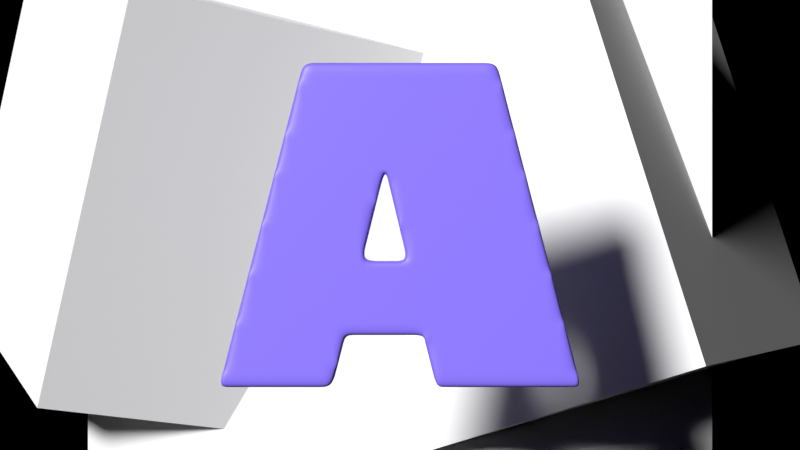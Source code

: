 # Source: softa.blend  (saved by Blender 4.3.34; exported with 4.5.12 LTS)
import bpy
from mathutils import Matrix  # noqa: F401  (used for matrix-valued properties, if any)

bpy.ops.wm.read_factory_settings(use_empty=True)
scene = bpy.context.scene
scene.name = 'Scene'

# ---- collections
col_collection = bpy.data.collections.new('Collection'); scene.collection.children.link(col_collection)

# ---- materials (node trees are filled in below, after node groups)
mat_material_001 = bpy.data.materials.new('Material.001')
mat_mirror = bpy.data.materials.new('Mirror')

# ---- material node trees
mat_material_001.use_nodes = True; mat_material_001.node_tree.nodes.clear()
_N = mat_material_001.node_tree.nodes; _L = mat_material_001.node_tree.links
n0 = _N.new('ShaderNodeBsdfPrincipled'); n0.name = 'Principled BSDF'; n0.location = (10, 300)
n0.inputs[0].default_value = (0.2051, 0.1411, 0.8001, 1.0)
n1 = _N.new('ShaderNodeOutputMaterial'); n1.name = 'Material Output'; n1.location = (300, 300)
_L.new(n0.outputs[0], n1.inputs[0])
n1.is_active_output = True
mat_mirror.use_nodes = True; mat_mirror.node_tree.nodes.clear()
_N = mat_mirror.node_tree.nodes; _L = mat_mirror.node_tree.links
n0 = _N.new('ShaderNodeSeparateXYZ'); n0.name = 'Separate XYZ'; n0.location = (-1025, -281)
n1 = _N.new('ShaderNodeVectorMath'); n1.name = 'Vector Math'; n1.location = (-1217, -307)
n1.operation = 'SCALE'
n1.inputs[3].default_value = 6.283
n2 = _N.new('ShaderNodeTexCoord'); n2.name = 'Texture Coordinate.001'; n2.location = (-1657, -359)
n3 = _N.new('ShaderNodeMapping'); n3.name = 'Mapping.001'; n3.location = (-1437, -374)
n4 = _N.new('ShaderNodeTexNoise'); n4.name = 'Noise Texture.001'; n4.location = (-395, -254)
n4.noise_dimensions = '4D'
n4.inputs[2].default_value = 0.3
n4.inputs[3].default_value = 0.0
n4.inputs[4].default_value = 0.0
n4.inputs[8].default_value = 5.0
n5 = _N.new('ShaderNodeTexVoronoi'); n5.name = 'Voronoi Texture'; n5.location = (-389, -535)
n5.voronoi_dimensions = '4D'
n5.inputs[2].default_value = 1.0
n6 = _N.new('ShaderNodeMix'); n6.name = 'Mix'; n6.location = (-208, -365)
n6.data_type = 'RGBA'
n6.blend_type = 'LIGHTEN'
n6.inputs[0].default_value = 1.0
n7 = _N.new('ShaderNodeMath'); n7.name = 'Math.001'; n7.location = (-790, -400)
n7.operation = 'SINE'
n7.inputs[2].default_value = 0.0
n8 = _N.new('ShaderNodeMath'); n8.name = 'Math'; n8.location = (-791, -110)
n8.operation = 'SINE'
n8.inputs[2].default_value = 0.0
n9 = _N.new('ShaderNodeMath'); n9.name = 'Math.002'; n9.location = (-798, -259)
n9.operation = 'COSINE'
n9.inputs[2].default_value = 0.0
n10 = _N.new('ShaderNodeMath'); n10.name = 'Math.003'; n10.location = (-791, -544)
n10.operation = 'COSINE'
n10.inputs[2].default_value = 0.0
n11 = _N.new('ShaderNodeCombineXYZ'); n11.name = 'Combine XYZ'; n11.location = (-595, -221)
n12 = _N.new('ShaderNodeOutputMaterial'); n12.name = 'Material Output'; n12.location = (489, 214)
n13 = _N.new('ShaderNodeBsdfAnisotropic'); n13.name = 'Glossy BSDF'; n13.location = (300, 207)
n13.distribution = 'GGX'
n13.inputs[1].default_value = 0.0
n14 = _N.new('ShaderNodeBump'); n14.name = 'Bump'; n14.location = (122, 189)
n14.inputs[0].default_value = 0.5
n14.inputs[1].default_value = 1.0
n14.inputs[2].default_value = 1.0
n15 = _N.new('ShaderNodeTexNoise'); n15.name = 'Noise Texture'; n15.location = (-54, 172)
n15.inputs[2].default_value = 1.0
n16 = _N.new('ShaderNodeMapping'); n16.name = 'Mapping'; n16.location = (-234, 177)
n17 = _N.new('ShaderNodeTexCoord'); n17.name = 'Texture Coordinate'; n17.location = (-427, 160)
n18 = _N.new('ShaderNodeBump'); n18.name = 'Bump.001'; n18.location = (-28, -440)
n18.inputs[1].default_value = 9.0
n18.inputs[2].default_value = 1.0
_L.new(n13.outputs[0], n12.inputs[0])
_L.new(n14.outputs[0], n13.inputs[4])
_L.new(n15.outputs[0], n14.inputs[3])
_L.new(n17.outputs[0], n16.inputs[0])
_L.new(n16.outputs[0], n15.inputs[0])
_L.new(n11.outputs[0], n4.inputs[0])
_L.new(n0.outputs[0], n8.inputs[0])
_L.new(n0.outputs[0], n9.inputs[0])
_L.new(n0.outputs[1], n7.inputs[0])
_L.new(n0.outputs[1], n10.inputs[0])
_L.new(n7.outputs[0], n11.inputs[2])
_L.new(n10.outputs[0], n4.inputs[1])
_L.new(n1.outputs[0], n0.inputs[0])
_L.new(n2.outputs[0], n3.inputs[0])
_L.new(n8.outputs[0], n11.inputs[0])
_L.new(n9.outputs[0], n11.inputs[1])
_L.new(n3.outputs[0], n1.inputs[0])
_L.new(n10.outputs[0], n5.inputs[1])
_L.new(n11.outputs[0], n5.inputs[0])
_L.new(n4.outputs[0], n6.inputs[6])
_L.new(n5.outputs[0], n6.inputs[7])
_L.new(n6.outputs[2], n18.inputs[3])
n12.is_active_output = True

# ---- world
world_world = bpy.data.worlds.new('World'); scene.world = world_world
world_world.use_nodes = True; world_world.node_tree.nodes.clear()
_N = world_world.node_tree.nodes; _L = world_world.node_tree.links
n0 = _N.new('ShaderNodeOutputWorld'); n0.name = 'World Output'; n0.location = (300, 300)
n1 = _N.new('ShaderNodeBackground'); n1.name = 'Background'; n1.location = (10, 300)
n1.inputs[0].default_value = (0.0, 0.0, 0.0, 1.0)
_L.new(n1.outputs[0], n0.inputs[0])
n0.is_active_output = True
world_world.color = (0.05088, 0.05088, 0.05088)
world_world.use_sun_shadow = False
world_world.sun_shadow_jitter_overblur = 0.0

# ---- cameras
cam_camera = bpy.data.cameras.new('Camera')
cam_camera.clip_end = 100.0
cam_camera.lens = 79.0
cam_camera.ortho_scale = 7.314
cam_camera.dof.focus_distance = 22.5
cam_camera.dof.aperture_fstop = 1.5

# ---- lights
light_light = bpy.data.lights.new('Light', 'SUN')
light_light.transmission_factor = 0.0
light_light.cutoff_distance = 30.0
light_light.angle = 0.1993
light_light.energy = 1.0
light_light.shadow_buffer_clip_start = 1.001
light_light.shadow_soft_size = 0.1
light_light.shadow_cascade_max_distance = 1000.0
light_light.use_nodes = True; light_light.node_tree.nodes.clear()
_N = light_light.node_tree.nodes; _L = light_light.node_tree.links
n0 = _N.new('ShaderNodeOutputLight'); n0.name = 'Light Output'; n0.location = (300, 300)
n1 = _N.new('ShaderNodeEmission'); n1.name = 'Emission'; n1.location = (10, 300)
n1.inputs[1].default_value = 5.0
_L.new(n1.outputs[0], n0.inputs[0])
n0.is_active_output = True

# ---- meshes
me_plane_002 = bpy.data.meshes.new('Plane.002')
me_plane_002.from_pydata([(-1.0, -1.0, 0.0), (1.0, -1.0, 0.0), (-1.0, 1.0, 0.0), (1.0, 1.0, 0.0)], [], [(0, 1, 3, 2)])
_uv = me_plane_002.uv_layers.new(name='UVMap')
_uv.uv.foreach_set('vector', [0.0, 0.0, 1.0, 0.0, 1.0, 1.0, 0.0, 1.0])
me_plane_002.update()
me_b_ziercurve_002 = bpy.data.meshes.new('BézierCurve.002')
me_b_ziercurve_002.from_pydata([(-1.732, -1.213, -0.1533), (-1.732, -1.213, -0.06379), (-1.618, -1.213, -0.1533), (-1.618, -1.213, -0.06379), (-1.49, -1.213, -0.1533), (-1.49, -1.213, -0.06379), (-1.695, -1.069, -0.1533), (-1.692, -1.057, -0.06379), (-1.681, -1.017, -0.1533), (-1.675, -0.9935, -0.06379), (-1.65, -0.8945, -0.1533), (-1.653, -0.9065, -0.06379), (-1.49, -1.034, -0.1533), (-1.49, -0.9065, -0.1533), (-1.618, -0.7709, -0.1533), (-1.62, -0.7789, -0.06379), (-1.585, -0.6474, -0.1533), (-1.587, -0.6514, -0.06379), (-1.49, -0.7789, -0.1533), (-1.49, -0.6514, -0.1533), (-1.362, -1.213, -0.1533), (-1.362, -1.213, -0.06379), (-1.235, -1.213, -0.1533), (-1.235, -1.213, -0.06379), (-1.107, -1.213, -0.1533), (-1.107, -1.213, -0.06379), (-0.9798, -1.213, -0.1533), (-0.9798, -1.213, -0.06379), (-1.362, -1.034, -0.1533), (-1.362, -0.9065, -0.1533), (-1.235, -1.034, -0.1533), (-1.235, -0.9065, -0.1533), (-1.362, -0.7789, -0.1533), (-1.362, -0.6514, -0.1533), (-1.235, -0.7789, -0.1533), (-1.235, -0.6514, -0.1533), (-1.107, -1.034, -0.1533), (-1.107, -0.9065, -0.1533), (-0.9798, -1.034, -0.1533), (-0.9798, -0.9065, -0.1533), (-1.107, -0.7789, -0.1533), (-1.107, -0.6514, -0.1533), (-0.9798, -0.7789, -0.1533), (-0.9798, -0.6514, -0.1533), (-1.564, -0.5656, -0.1533), (-1.562, -0.5566, -0.06379), (-1.55, -0.511, -0.1533), (-1.545, -0.4928, -0.06379), (-1.517, -0.3848, -0.1533), (-1.52, -0.3962, -0.06379), (-1.485, -0.2612, -0.1533), (-1.487, -0.2686, -0.06379), (-1.453, -0.1377, -0.1533), (-1.454, -0.1411, -0.06379), (-1.433, -0.06215, -0.1533), (-1.432, -0.05593, -0.06379), (-1.362, -0.5238, -0.1533), (-1.362, -0.3962, -0.1533), (-1.235, -0.5238, -0.1533), (-1.235, -0.3962, -0.1533), (-1.362, -0.2686, -0.1533), (-1.362, -0.1411, -0.1533), (-1.235, -0.2686, -0.1533), (-1.235, -0.1411, -0.1533), (-1.107, -0.5238, -0.1533), (-1.107, -0.3962, -0.1533), (-0.9798, -0.5238, -0.1533), (-0.9798, -0.3962, -0.1533), (-1.107, -0.2686, -0.1533), (-1.107, -0.1411, -0.1533), (-0.9798, -0.2686, -0.1533), (-0.9798, -0.1411, -0.1533), (-1.419, -0.005286, -0.1533), (-1.415, 0.007854, -0.06379), (-1.385, 0.1249, -0.1533), (-1.388, 0.1141, -0.06379), (-1.235, -0.01349, -0.1533), (-1.235, 0.1141, -0.1533), (-1.353, 0.2484, -0.1533), (-1.355, 0.2417, -0.06379), (-1.321, 0.372, -0.1533), (-1.321, 0.3692, -0.06379), (-1.235, 0.2417, -0.1533), (-1.235, 0.3692, -0.1533), (-1.107, -0.01349, -0.1533), (-1.107, 0.1141, -0.1533), (-0.9798, -0.01349, -0.1533), (-0.9798, 0.1141, -0.1533), (-1.107, 0.2417, -0.1533), (-1.107, 0.3692, -0.1533), (-0.9798, 0.2417, -0.1533), (-0.9798, 0.3692, -0.1533), (-0.8522, -1.213, -0.1533), (-0.8522, -1.213, -0.06379), (-0.7246, -1.213, -0.1533), (-0.7246, -1.213, -0.06379), (-0.5875, -1.213, -0.1533), (-0.5875, -1.213, -0.06379), (-0.8522, -1.034, -0.1533), (-0.8522, -0.9065, -0.1533), (-0.7246, -1.034, -0.1533), (-0.7246, -0.9065, -0.1533), (-0.8522, -0.7789, -0.1533), (-0.8522, -0.6514, -0.1533), (-0.7246, -0.7789, -0.1533), (-0.7246, -0.6514, -0.1533), (-0.5424, -1.041, -0.1533), (-0.5453, -1.052, -0.06379), (-0.597, -0.9065, -0.1533), (-0.5273, -0.9828, -0.1533), (-0.5287, -0.9879, -0.06379), (-0.5083, -0.9097, -0.1533), (-0.5074, -0.9065, -0.06379), (-0.597, -0.7789, -0.1533), (-0.597, -0.6514, -0.1533), (-0.476, -0.7862, -0.1533), (-0.4742, -0.7789, -0.06379), (-0.4495, -0.6844, -0.1533), (-0.4495, -0.6844, -0.06379), (-0.3419, -0.6844, -0.1533), (-0.3419, -0.6844, -0.06379), (-0.2143, -0.6844, -0.1533), (-0.2143, -0.6844, -0.06379), (-0.08675, -0.6844, -0.1533), (-0.08675, -0.6844, -0.06379), (0.04083, -0.6844, -0.1533), (0.04083, -0.6844, -0.06379), (-0.8522, -0.5238, -0.1533), (-0.8522, -0.3962, -0.1533), (-0.7246, -0.5238, -0.1533), (-0.7246, -0.3962, -0.1533), (-0.8522, -0.2686, -0.1533), (-0.8522, -0.1411, -0.1533), (-0.7246, -0.2686, -0.1533), (-0.7246, -0.1411, -0.1533), (-0.597, -0.5238, -0.1533), (-0.597, -0.3962, -0.1533), (-0.4695, -0.5238, -0.1533), (-0.4695, -0.3962, -0.1533), (-0.597, -0.2686, -0.1533), (-0.597, -0.1411, -0.1533), (-0.4695, -0.2686, -0.1533), (-0.4695, -0.1411, -0.1533), (-0.8522, -0.01349, -0.1533), (-0.8522, 0.1141, -0.1533), (-0.7246, -0.01349, -0.1533), (-0.7246, 0.1141, -0.1533), (-0.8522, 0.2417, -0.1533), (-0.8522, 0.3692, -0.1533), (-0.7246, 0.2417, -0.1533), (-0.7246, 0.3692, -0.1533), (-0.597, -0.01349, -0.1533), (-0.597, 0.1141, -0.1533), (-0.4695, -0.01349, -0.1533), (-0.4695, 0.1141, -0.1533), (-0.597, 0.2417, -0.1533), (-0.597, 0.3692, -0.1533), (-0.4695, 0.2417, -0.1533), (-0.4695, 0.3692, -0.1533), (-0.3419, -0.5238, -0.1533), (-0.3419, -0.3962, -0.1533), (-0.2143, -0.5238, -0.1533), (-0.2143, -0.3962, -0.1533), (-0.3419, -0.2686, -0.1533), (-0.3419, -0.1411, -0.1533), (-0.2143, -0.2686, -0.1533), (-0.2143, -0.1411, -0.1533), (-0.08675, -0.5238, -0.1533), (-0.08675, -0.3962, -0.1533), (0.04083, -0.5238, -0.1533), (0.04083, -0.3962, -0.1533), (-0.08675, -0.2686, -0.1533), (-0.08675, -0.1411, -0.1533), (0.04083, -0.2686, -0.1533), (0.04083, -0.1411, -0.1533), (-0.3419, -0.01349, -0.1533), (-0.2763, 0.09576, -0.1533), (-0.2143, -0.01349, -0.1533), (-0.284, 0.06515, -0.1533), (-0.284, 0.06515, -0.06379), (-0.3419, 0.2417, -0.1533), (-0.3419, 0.3692, -0.1533), (-0.241, 0.2372, -0.1533), (-0.2398, 0.2417, -0.06379), (-0.21, 0.361, -0.1533), (-0.2079, 0.3692, -0.06379), (-0.08675, -0.01349, -0.1533), (-0.08675, 0.06515, -0.1533), (-0.08675, 0.06515, -0.06379), (0.04083, -0.01349, -0.1533), (0.04083, 0.06515, -0.1533), (0.04083, 0.06515, -0.06379), (0.09661, 0.4149, -0.1533), (0.09844, 0.4073, -0.06379), (-1.732, -1.213, 0.06379), (-1.732, -1.213, 0.1533), (-1.618, -1.213, 0.06379), (-1.618, -1.213, 0.1533), (-1.49, -1.213, 0.06379), (-1.49, -1.213, 0.1533), (-1.692, -1.057, 0.06379), (-1.695, -1.069, 0.1533), (-1.675, -0.9935, 0.06379), (-1.681, -1.017, 0.1533), (-1.653, -0.9065, 0.06379), (-1.65, -0.8945, 0.1533), (-1.49, -1.034, 0.1533), (-1.49, -0.9065, 0.1533), (-1.62, -0.7789, 0.06379), (-1.618, -0.7709, 0.1533), (-1.587, -0.6514, 0.06379), (-1.585, -0.6474, 0.1533), (-1.49, -0.7789, 0.1533), (-1.49, -0.6514, 0.1533), (-1.362, -1.213, 0.06379), (-1.362, -1.213, 0.1533), (-1.235, -1.213, 0.06379), (-1.235, -1.213, 0.1533), (-1.107, -1.213, 0.06379), (-1.107, -1.213, 0.1533), (-0.9798, -1.213, 0.06379), (-0.9798, -1.213, 0.1533), (-1.362, -1.034, 0.1533), (-1.362, -0.9065, 0.1533), (-1.235, -1.034, 0.1533), (-1.235, -0.9065, 0.1533), (-1.362, -0.7789, 0.1533), (-1.362, -0.6514, 0.1533), (-1.235, -0.7789, 0.1533), (-1.235, -0.6514, 0.1533), (-1.107, -1.034, 0.1533), (-1.107, -0.9065, 0.1533), (-0.9798, -1.034, 0.1533), (-0.9798, -0.9065, 0.1533), (-1.107, -0.7789, 0.1533), (-1.107, -0.6514, 0.1533), (-0.9798, -0.7789, 0.1533), (-0.9798, -0.6514, 0.1533), (-1.562, -0.5566, 0.06379), (-1.564, -0.5656, 0.1533), (-1.545, -0.4928, 0.06379), (-1.55, -0.511, 0.1533), (-1.52, -0.3962, 0.06379), (-1.517, -0.3848, 0.1533), (-1.487, -0.2686, 0.06379), (-1.485, -0.2612, 0.1533), (-1.454, -0.1411, 0.06379), (-1.453, -0.1377, 0.1533), (-1.432, -0.05593, 0.06379), (-1.433, -0.06215, 0.1533), (-1.362, -0.5238, 0.1533), (-1.362, -0.3962, 0.1533), (-1.235, -0.5238, 0.1533), (-1.235, -0.3962, 0.1533), (-1.362, -0.2686, 0.1533), (-1.362, -0.1411, 0.1533), (-1.235, -0.2686, 0.1533), (-1.235, -0.1411, 0.1533), (-1.107, -0.5238, 0.1533), (-1.107, -0.3962, 0.1533), (-0.9798, -0.5238, 0.1533), (-0.9798, -0.3962, 0.1533), (-1.107, -0.2686, 0.1533), (-1.107, -0.1411, 0.1533), (-0.9798, -0.2686, 0.1533), (-0.9798, -0.1411, 0.1533), (-1.415, 0.007854, 0.06379), (-1.419, -0.005286, 0.1533), (-1.388, 0.1141, 0.06379), (-1.385, 0.1249, 0.1533), (-1.235, -0.01349, 0.1533), (-1.235, 0.1141, 0.1533), (-1.355, 0.2417, 0.06379), (-1.353, 0.2484, 0.1533), (-1.321, 0.3692, 0.06379), (-1.321, 0.372, 0.1533), (-1.235, 0.2417, 0.1533), (-1.235, 0.3692, 0.1533), (-1.107, -0.01349, 0.1533), (-1.107, 0.1141, 0.1533), (-0.9798, -0.01349, 0.1533), (-0.9798, 0.1141, 0.1533), (-1.107, 0.2417, 0.1533), (-1.107, 0.3692, 0.1533), (-0.9798, 0.2417, 0.1533), (-0.9798, 0.3692, 0.1533), (-0.8522, -1.213, 0.06379), (-0.8522, -1.213, 0.1533), (-0.7246, -1.213, 0.06379), (-0.7246, -1.213, 0.1533), (-0.5875, -1.213, 0.06379), (-0.5875, -1.213, 0.1533), (-0.8522, -1.034, 0.1533), (-0.8522, -0.9065, 0.1533), (-0.7246, -1.034, 0.1533), (-0.7246, -0.9065, 0.1533), (-0.8522, -0.7789, 0.1533), (-0.8522, -0.6514, 0.1533), (-0.7246, -0.7789, 0.1533), (-0.7246, -0.6514, 0.1533), (-0.5453, -1.052, 0.06379), (-0.5424, -1.041, 0.1533), (-0.597, -0.9065, 0.1533), (-0.5287, -0.9879, 0.06379), (-0.5273, -0.9828, 0.1533), (-0.5074, -0.9065, 0.06379), (-0.5083, -0.9097, 0.1533), (-0.597, -0.7789, 0.1533), (-0.597, -0.6514, 0.1533), (-0.4742, -0.7789, 0.06379), (-0.476, -0.7862, 0.1533), (-0.4495, -0.6844, 0.06379), (-0.4495, -0.6844, 0.1533), (-0.3419, -0.6844, 0.06379), (-0.3419, -0.6844, 0.1533), (-0.2143, -0.6844, 0.06379), (-0.2143, -0.6844, 0.1533), (-0.08675, -0.6844, 0.06379), (-0.08675, -0.6844, 0.1533), (0.04083, -0.6844, 0.06379), (0.04083, -0.6844, 0.1533), (-0.8522, -0.5238, 0.1533), (-0.8522, -0.3962, 0.1533), (-0.7246, -0.5238, 0.1533), (-0.7246, -0.3962, 0.1533), (-0.8522, -0.2686, 0.1533), (-0.8522, -0.1411, 0.1533), (-0.7246, -0.2686, 0.1533), (-0.7246, -0.1411, 0.1533), (-0.597, -0.5238, 0.1533), (-0.597, -0.3962, 0.1533), (-0.4695, -0.5238, 0.1533), (-0.4695, -0.3962, 0.1533), (-0.597, -0.2686, 0.1533), (-0.597, -0.1411, 0.1533), (-0.4695, -0.2686, 0.1533), (-0.4695, -0.1411, 0.1533), (-0.8522, -0.01349, 0.1533), (-0.8522, 0.1141, 0.1533), (-0.7246, -0.01349, 0.1533), (-0.7246, 0.1141, 0.1533), (-0.8522, 0.2417, 0.1533), (-0.8522, 0.3692, 0.1533), (-0.7246, 0.2417, 0.1533), (-0.7246, 0.3692, 0.1533), (-0.597, -0.01349, 0.1533), (-0.597, 0.1141, 0.1533), (-0.4695, -0.01349, 0.1533), (-0.4695, 0.1141, 0.1533), (-0.597, 0.2417, 0.1533), (-0.597, 0.3692, 0.1533), (-0.4695, 0.2417, 0.1533), (-0.4695, 0.3692, 0.1533), (-0.3419, -0.5238, 0.1533), (-0.3419, -0.3962, 0.1533), (-0.2143, -0.5238, 0.1533), (-0.2143, -0.3962, 0.1533), (-0.3419, -0.2686, 0.1533), (-0.3419, -0.1411, 0.1533), (-0.2143, -0.2686, 0.1533), (-0.2143, -0.1411, 0.1533), (-0.08675, -0.5238, 0.1533), (-0.08675, -0.3962, 0.1533), (0.04083, -0.5238, 0.1533), (0.04083, -0.3962, 0.1533), (-0.08675, -0.2686, 0.1533), (-0.08675, -0.1411, 0.1533), (0.04083, -0.2686, 0.1533), (0.04083, -0.1411, 0.1533), (-0.3419, -0.01349, 0.1533), (-0.2763, 0.09576, 0.1533), (-0.2143, -0.01349, 0.1533), (-0.284, 0.06515, 0.06379), (-0.284, 0.06515, 0.1533), (-0.3419, 0.2417, 0.1533), (-0.3419, 0.3692, 0.1533), (-0.2398, 0.2417, 0.06379), (-0.241, 0.2372, 0.1533), (-0.2079, 0.3692, 0.06379), (-0.21, 0.361, 0.1533), (-0.08675, -0.01349, 0.1533), (-0.08675, 0.06515, 0.06379), (-0.08675, 0.06515, 0.1533), (0.04083, -0.01349, 0.1533), (0.04083, 0.06515, 0.06379), (0.04083, 0.06515, 0.1533), (0.09844, 0.4073, 0.06379), (0.09661, 0.4149, 0.1533), (-1.303, 0.4413, -0.1533), (-1.302, 0.4448, -0.06379), (-1.287, 0.5004, -0.1533), (-1.285, 0.5085, -0.06379), (-1.252, 0.6346, -0.1533), (-1.255, 0.6244, -0.06379), (-1.22, 0.7581, -0.1533), (-1.222, 0.752, -0.06379), (-1.188, 0.8817, -0.1533), (-1.189, 0.8795, -0.06379), (-1.107, 0.4968, -0.1533), (-1.107, 0.6244, -0.1533), (-0.9798, 0.4968, -0.1533), (-0.9798, 0.6244, -0.1533), (-1.107, 0.752, -0.1533), (-1.107, 0.8795, -0.1533), (-0.9798, 0.752, -0.1533), (-0.9798, 0.8795, -0.1533), (-1.172, 0.9448, -0.1533), (-1.172, 0.9455, -0.06379), (-1.156, 1.006, -0.1533), (-1.155, 1.009, -0.06379), (-1.12, 1.144, -0.1533), (-1.123, 1.135, -0.06379), (-0.9798, 1.007, -0.1533), (-0.9798, 1.135, -0.1533), (-1.088, 1.268, -0.1533), (-1.089, 1.262, -0.06379), (-1.062, 1.366, -0.1533), (-1.058, 1.382, -0.06379), (-0.9798, 1.262, -0.1533), (-1.05, 1.415, -0.1533), (-1.042, 1.446, -0.06379), (-1.02, 1.53, -0.1533), (-1.023, 1.517, -0.06379), (-0.9876, 1.654, -0.1533), (-0.99, 1.645, -0.06379), (-0.9555, 1.778, -0.1533), (-0.9568, 1.773, -0.06379), (-0.9317, 1.869, -0.1533), (-0.9281, 1.883, -0.06379), (-0.8522, 0.4968, -0.1533), (-0.8522, 0.6244, -0.1533), (-0.7246, 0.4968, -0.1533), (-0.7246, 0.6244, -0.1533), (-0.8522, 0.752, -0.1533), (-0.8522, 0.8795, -0.1533), (-0.7246, 0.752, -0.1533), (-0.7246, 0.8795, -0.1533), (-0.597, 0.4968, -0.1533), (-0.597, 0.6244, -0.1533), (-0.4695, 0.4968, -0.1533), (-0.4695, 0.6244, -0.1533), (-0.597, 0.752, -0.1533), (-0.597, 0.8795, -0.1533), (-0.4695, 0.752, -0.1533), (-0.4695, 0.8795, -0.1533), (-0.8522, 1.007, -0.1533), (-0.8522, 1.135, -0.1533), (-0.7246, 1.007, -0.1533), (-0.7246, 1.135, -0.1533), (-0.8522, 1.262, -0.1533), (-0.8522, 1.39, -0.1533), (-0.7246, 1.262, -0.1533), (-0.7246, 1.39, -0.1533), (-0.597, 1.007, -0.1533), (-0.597, 1.135, -0.1533), (-0.4695, 1.007, -0.1533), (-0.4695, 1.135, -0.1533), (-0.597, 1.262, -0.1533), (-0.597, 1.39, -0.1533), (-0.4695, 1.262, -0.1533), (-0.4695, 1.39, -0.1533), (-0.3419, 0.4968, -0.1533), (-0.3419, 0.6244, -0.1533), (-0.179, 0.4848, -0.1533), (-0.176, 0.4968, -0.06379), (-0.1488, 0.6056, -0.1533), (-0.1553, 0.5797, -0.06379), (-0.3419, 0.752, -0.1533), (-0.3419, 0.8795, -0.1533), (-0.2143, 0.752, -0.1533), (-0.2143, 0.8795, -0.1533), (-0.1361, 0.6566, -0.1533), (-0.1394, 0.6435, -0.06379), (0.07773, 0.4937, -0.1533), (0.07698, 0.4968, -0.06379), (0.04797, 0.6178, -0.1533), (0.04638, 0.6244, -0.06379), (-0.1134, 0.7475, -0.1533), (-0.1123, 0.752, -0.06379), (-0.0469, 1.013, -0.1533), (-0.0469, 1.013, -0.06379), (0.0182, 0.7419, -0.1533), (0.01579, 0.752, -0.06379), (-0.01376, 0.8752, -0.1533), (-0.01123, 0.8647, -0.06379), (-0.3419, 1.007, -0.1533), (-0.3419, 1.135, -0.1533), (-0.2143, 1.007, -0.1533), (-0.2143, 1.135, -0.1533), (-0.3419, 1.262, -0.1533), (-0.3419, 1.39, -0.1533), (-0.2143, 1.262, -0.1533), (-0.2143, 1.39, -0.1533), (-0.04414, 1.002, -0.1533), (-0.08675, 1.135, -0.1533), (0.04083, 1.007, -0.1533), (0.04083, 1.135, -0.1533), (-0.08675, 1.262, -0.1533), (-0.08675, 1.39, -0.1533), (0.04083, 1.262, -0.1533), (0.04083, 1.39, -0.1533), (-0.8522, 1.517, -0.1533), (-0.8522, 1.645, -0.1533), (-0.7246, 1.517, -0.1533), (-0.7246, 1.645, -0.1533), (-0.8522, 1.773, -0.1533), (-0.9184, 1.92, -0.1533), (-0.9116, 1.947, -0.06379), (-0.7246, 1.773, -0.1533), (-0.7246, 1.9, -0.1533), (-0.597, 1.517, -0.1533), (-0.597, 1.645, -0.1533), (-0.4695, 1.517, -0.1533), (-0.4695, 1.645, -0.1533), (-0.597, 1.773, -0.1533), (-0.597, 1.9, -0.1533), (-0.4695, 1.773, -0.1533), (-0.4695, 1.9, -0.1533), (-0.8772, 2.079, -0.1533), (-0.8772, 2.079, -0.06379), (-0.7246, 2.079, -0.1533), (-0.7246, 2.079, -0.06379), (-0.597, 2.079, -0.1533), (-0.597, 2.079, -0.06379), (-0.4695, 2.079, -0.1533), (-0.4695, 2.079, -0.06379), (-0.3419, 1.517, -0.1533), (-0.3419, 1.645, -0.1533), (-0.2143, 1.517, -0.1533), (-0.2143, 1.645, -0.1533), (-0.3419, 1.773, -0.1533), (-0.3419, 1.9, -0.1533), (-0.2143, 1.773, -0.1533), (-0.2143, 1.9, -0.1533), (-0.08675, 1.517, -0.1533), (-0.08675, 1.645, -0.1533), (0.04083, 1.517, -0.1533), (0.04083, 1.645, -0.1533), (-0.08675, 1.773, -0.1533), (-0.08675, 1.9, -0.1533), (0.04083, 1.773, -0.1533), (0.04083, 1.9, -0.1533), (-0.3419, 2.079, -0.1533), (-0.3419, 2.079, -0.06379), (-0.2143, 2.079, -0.1533), (-0.2143, 2.079, -0.06379), (-0.08675, 2.079, -0.1533), (-0.08675, 2.079, -0.06379), (0.04083, 2.079, -0.1533), (0.04083, 2.079, -0.06379), (-1.302, 0.4448, 0.06379), (-1.303, 0.4413, 0.1533), (-1.285, 0.5085, 0.06379), (-1.287, 0.5004, 0.1533), (-1.255, 0.6244, 0.06379), (-1.252, 0.6346, 0.1533), (-1.222, 0.752, 0.06379), (-1.22, 0.7581, 0.1533), (-1.189, 0.8795, 0.06379), (-1.188, 0.8817, 0.1533), (-1.107, 0.4968, 0.1533), (-1.107, 0.6244, 0.1533), (-0.9798, 0.4968, 0.1533), (-0.9798, 0.6244, 0.1533), (-1.107, 0.752, 0.1533), (-1.107, 0.8795, 0.1533), (-0.9798, 0.752, 0.1533), (-0.9798, 0.8795, 0.1533), (-1.172, 0.9455, 0.06379), (-1.172, 0.9448, 0.1533), (-1.155, 1.009, 0.06379), (-1.156, 1.006, 0.1533), (-1.123, 1.135, 0.06379), (-1.12, 1.144, 0.1533), (-0.9798, 1.007, 0.1533), (-0.9798, 1.135, 0.1533), (-1.089, 1.262, 0.06379), (-1.088, 1.268, 0.1533), (-1.058, 1.382, 0.06379), (-1.062, 1.366, 0.1533), (-0.9798, 1.262, 0.1533), (-1.042, 1.446, 0.06379), (-1.05, 1.415, 0.1533), (-1.023, 1.517, 0.06379), (-1.02, 1.53, 0.1533), (-0.99, 1.645, 0.06379), (-0.9876, 1.654, 0.1533), (-0.9568, 1.773, 0.06379), (-0.9555, 1.778, 0.1533), (-0.9281, 1.883, 0.06379), (-0.9317, 1.869, 0.1533), (-0.8522, 0.4968, 0.1533), (-0.8522, 0.6244, 0.1533), (-0.7246, 0.4968, 0.1533), (-0.7246, 0.6244, 0.1533), (-0.8522, 0.752, 0.1533), (-0.8522, 0.8795, 0.1533), (-0.7246, 0.752, 0.1533), (-0.7246, 0.8795, 0.1533), (-0.597, 0.4968, 0.1533), (-0.597, 0.6244, 0.1533), (-0.4695, 0.4968, 0.1533), (-0.4695, 0.6244, 0.1533), (-0.597, 0.752, 0.1533), (-0.597, 0.8795, 0.1533), (-0.4695, 0.752, 0.1533), (-0.4695, 0.8795, 0.1533), (-0.8522, 1.007, 0.1533), (-0.8522, 1.135, 0.1533), (-0.7246, 1.007, 0.1533), (-0.7246, 1.135, 0.1533), (-0.8522, 1.262, 0.1533), (-0.8522, 1.39, 0.1533), (-0.7246, 1.262, 0.1533), (-0.7246, 1.39, 0.1533), (-0.597, 1.007, 0.1533), (-0.597, 1.135, 0.1533), (-0.4695, 1.007, 0.1533), (-0.4695, 1.135, 0.1533), (-0.597, 1.262, 0.1533), (-0.597, 1.39, 0.1533), (-0.4695, 1.262, 0.1533), (-0.4695, 1.39, 0.1533), (-0.3419, 0.4968, 0.1533), (-0.3419, 0.6244, 0.1533), (-0.176, 0.4968, 0.06379), (-0.179, 0.4848, 0.1533), (-0.1553, 0.5797, 0.06379), (-0.1488, 0.6056, 0.1533), (-0.3419, 0.752, 0.1533), (-0.3419, 0.8795, 0.1533), (-0.2143, 0.752, 0.1533), (-0.2143, 0.8795, 0.1533), (-0.1394, 0.6435, 0.06379), (-0.1361, 0.6566, 0.1533), (0.07698, 0.4968, 0.06379), (0.07773, 0.4937, 0.1533), (0.04638, 0.6244, 0.06379), (0.04797, 0.6178, 0.1533), (-0.1123, 0.752, 0.06379), (-0.1134, 0.7475, 0.1533), (-0.0469, 1.013, 0.06379), (-0.0469, 1.013, 0.1533), (0.01579, 0.752, 0.06379), (0.0182, 0.7419, 0.1533), (-0.01123, 0.8647, 0.06379), (-0.01376, 0.8752, 0.1533), (-0.3419, 1.007, 0.1533), (-0.3419, 1.135, 0.1533), (-0.2143, 1.007, 0.1533), (-0.2143, 1.135, 0.1533), (-0.3419, 1.262, 0.1533), (-0.3419, 1.39, 0.1533), (-0.2143, 1.262, 0.1533), (-0.2143, 1.39, 0.1533), (-0.04414, 1.002, 0.1533), (-0.08675, 1.135, 0.1533), (0.04083, 1.007, 0.1533), (0.04083, 1.135, 0.1533), (-0.08675, 1.262, 0.1533), (-0.08675, 1.39, 0.1533), (0.04083, 1.262, 0.1533), (0.04083, 1.39, 0.1533), (-0.8522, 1.517, 0.1533), (-0.8522, 1.645, 0.1533), (-0.7246, 1.517, 0.1533), (-0.7246, 1.645, 0.1533), (-0.8522, 1.773, 0.1533), (-0.9116, 1.947, 0.06379), (-0.9184, 1.92, 0.1533), (-0.7246, 1.773, 0.1533), (-0.7246, 1.9, 0.1533), (-0.597, 1.517, 0.1533), (-0.597, 1.645, 0.1533), (-0.4695, 1.517, 0.1533), (-0.4695, 1.645, 0.1533), (-0.597, 1.773, 0.1533), (-0.597, 1.9, 0.1533), (-0.4695, 1.773, 0.1533), (-0.4695, 1.9, 0.1533), (-0.8772, 2.079, 0.06379), (-0.8772, 2.079, 0.1533), (-0.7246, 2.079, 0.06379), (-0.7246, 2.079, 0.1533), (-0.597, 2.079, 0.06379), (-0.597, 2.079, 0.1533), (-0.4695, 2.079, 0.06379), (-0.4695, 2.079, 0.1533), (-0.3419, 1.517, 0.1533), (-0.3419, 1.645, 0.1533), (-0.2143, 1.517, 0.1533), (-0.2143, 1.645, 0.1533), (-0.3419, 1.773, 0.1533), (-0.3419, 1.9, 0.1533), (-0.2143, 1.773, 0.1533), (-0.2143, 1.9, 0.1533), (-0.08675, 1.517, 0.1533), (-0.08675, 1.645, 0.1533), (0.04083, 1.517, 0.1533), (0.04083, 1.645, 0.1533), (-0.08675, 1.773, 0.1533), (-0.08675, 1.9, 0.1533), (0.04083, 1.773, 0.1533), (0.04083, 1.9, 0.1533), (-0.3419, 2.079, 0.06379), (-0.3419, 2.079, 0.1533), (-0.2143, 2.079, 0.06379), (-0.2143, 2.079, 0.1533), (-0.08675, 2.079, 0.06379), (-0.08675, 2.079, 0.1533), (0.04083, 2.079, 0.06379), (0.04083, 2.079, 0.1533), (0.4748, -1.213, -0.1533), (0.4748, -1.213, -0.06379), (0.5511, -1.213, -0.1533), (0.5511, -1.213, -0.06379), (0.1684, -0.6844, -0.1533), (0.1684, -0.6844, -0.06379), (0.3529, -0.73, -0.1533), (0.3545, -0.7361, -0.06379), (0.3414, -0.6844, -0.1533), (0.3414, -0.6844, -0.06379), (0.4313, -1.041, -0.1533), (0.4296, -1.034, -0.06379), (0.4001, -0.9172, -0.1533), (0.3974, -0.9065, -0.06379), (0.5511, -1.034, -0.1533), (0.5511, -0.9065, -0.1533), (0.3672, -0.7867, -0.1533), (0.3706, -0.7999, -0.06379), (0.4236, -0.6514, -0.1533), (0.5511, -0.7789, -0.1533), (0.5511, -0.6514, -0.1533), (0.6787, -1.213, -0.1533), (0.6787, -1.213, -0.06379), (0.8063, -1.213, -0.1533), (0.8063, -1.213, -0.06379), (0.9339, -1.213, -0.1533), (0.9339, -1.213, -0.06379), (1.061, -1.213, -0.1533), (1.061, -1.213, -0.06379), (0.6787, -1.034, -0.1533), (0.6787, -0.9065, -0.1533), (0.8063, -1.034, -0.1533), (0.8063, -0.9065, -0.1533), (0.6787, -0.7789, -0.1533), (0.6787, -0.6514, -0.1533), (0.8063, -0.7789, -0.1533), (0.8063, -0.6514, -0.1533), (0.9339, -1.034, -0.1533), (0.9339, -0.9065, -0.1533), (1.061, -1.034, -0.1533), (1.061, -0.9065, -0.1533), (0.9339, -0.7789, -0.1533), (0.9339, -0.6514, -0.1533), (1.061, -0.7789, -0.1533), (1.061, -0.6514, -0.1533), (0.1684, -0.5238, -0.1533), (0.1684, -0.3962, -0.1533), (0.296, -0.5238, -0.1533), (0.296, -0.3962, -0.1533), (0.1684, -0.2686, -0.1533), (0.1684, -0.1411, -0.1533), (0.296, -0.2686, -0.1533), (0.296, -0.1411, -0.1533), (0.4236, -0.5238, -0.1533), (0.4236, -0.3962, -0.1533), (0.5511, -0.5238, -0.1533), (0.5511, -0.3962, -0.1533), (0.4236, -0.2686, -0.1533), (0.4236, -0.1411, -0.1533), (0.5511, -0.2686, -0.1533), (0.5511, -0.1411, -0.1533), (0.1684, -0.01349, -0.1533), (0.1805, 0.06515, -0.1533), (0.1805, 0.06515, -0.06379), (0.296, -0.01349, -0.1533), (0.296, 0.1141, -0.1533), (0.1407, 0.231, -0.1533), (0.1382, 0.2417, -0.06379), (0.1098, 0.3598, -0.1533), (0.1137, 0.3435, -0.06379), (0.296, 0.2417, -0.1533), (0.296, 0.3692, -0.1533), (0.4236, -0.01349, -0.1533), (0.4236, 0.1141, -0.1533), (0.5511, -0.01349, -0.1533), (0.5511, 0.1141, -0.1533), (0.4236, 0.2417, -0.1533), (0.4236, 0.3692, -0.1533), (0.5511, 0.2417, -0.1533), (0.5511, 0.3692, -0.1533), (0.6787, -0.5238, -0.1533), (0.6787, -0.3962, -0.1533), (0.8063, -0.5238, -0.1533), (0.8063, -0.3962, -0.1533), (0.6787, -0.2686, -0.1533), (0.6787, -0.1411, -0.1533), (0.8063, -0.2686, -0.1533), (0.8063, -0.1411, -0.1533), (0.9339, -0.5238, -0.1533), (0.9339, -0.3962, -0.1533), (1.061, -0.5238, -0.1533), (1.061, -0.3962, -0.1533), (0.9339, -0.2686, -0.1533), (0.9339, -0.1411, -0.1533), (1.061, -0.2686, -0.1533), (1.061, -0.1411, -0.1533), (0.6787, -0.01349, -0.1533), (0.6787, 0.1141, -0.1533), (0.8063, -0.01349, -0.1533), (0.8063, 0.1141, -0.1533), (0.6787, 0.2417, -0.1533), (0.6787, 0.3692, -0.1533), (0.8063, 0.2417, -0.1533), (0.8063, 0.3692, -0.1533), (0.9339, -0.01349, -0.1533), (0.9339, 0.1141, -0.1533), (1.061, -0.01349, -0.1533), (1.061, 0.1141, -0.1533), (0.9339, 0.2417, -0.1533), (0.9339, 0.3692, -0.1533), (1.061, 0.2417, -0.1533), (1.061, 0.3692, -0.1533), (1.189, -1.213, -0.1533), (1.189, -1.213, -0.06379), (1.317, -1.213, -0.1533), (1.317, -1.213, -0.06379), (1.444, -1.213, -0.1533), (1.444, -1.213, -0.06379), (1.572, -1.213, -0.1533), (1.572, -1.213, -0.06379), (1.189, -1.034, -0.1533), (1.189, -0.9065, -0.1533), (1.317, -1.034, -0.1533), (1.317, -0.9065, -0.1533), (1.189, -0.7789, -0.1533), (1.189, -0.6514, -0.1533), (1.317, -0.7789, -0.1533), (1.317, -0.6514, -0.1533), (1.444, -1.034, -0.1533), (1.444, -0.9065, -0.1533), (1.572, -1.034, -0.1533), (1.572, -0.9065, -0.1533), (1.444, -0.7789, -0.1533), (1.444, -0.6514, -0.1533), (1.572, -0.7789, -0.1533), (1.572, -0.6514, -0.1533), (1.699, -1.213, -0.1533), (1.699, -1.213, -0.06379), (1.827, -1.213, -0.1533), (1.827, -1.213, -0.06379), (1.942, -1.213, -0.1533), (1.942, -1.213, -0.06379), (1.699, -1.034, -0.1533), (1.699, -0.9065, -0.1533), (1.891, -1.017, -0.1533), (1.885, -0.9936, -0.06379), (1.859, -0.8945, -0.1533), (1.862, -0.9065, -0.06379), (1.699, -0.7789, -0.1533), (1.699, -0.6514, -0.1533), (1.827, -0.7709, -0.1533), (1.829, -0.7789, -0.06379), (1.795, -0.6474, -0.1533), (1.796, -0.6514, -0.06379), (1.904, -1.069, -0.1533), (1.901, -1.057, -0.06379), (1.189, -0.5238, -0.1533), (1.189, -0.3962, -0.1533), (1.317, -0.5238, -0.1533), (1.317, -0.3962, -0.1533), (1.189, -0.2686, -0.1533), (1.189, -0.1411, -0.1533), (1.317, -0.2686, -0.1533), (1.317, -0.1411, -0.1533), (1.444, -0.5238, -0.1533), (1.444, -0.3962, -0.1533), (1.572, -0.5238, -0.1533), (1.572, -0.3962, -0.1533), (1.444, -0.2686, -0.1533), (1.444, -0.1411, -0.1533), (1.572, -0.2686, -0.1533), (1.572, -0.1411, -0.1533), (1.189, -0.01349, -0.1533), (1.189, 0.1141, -0.1533), (1.317, -0.01349, -0.1533), (1.317, 0.1141, -0.1533), (1.189, 0.2417, -0.1533), (1.189, 0.3692, -0.1533), (1.317, 0.2417, -0.1533), (1.317, 0.3692, -0.1533), (1.444, -0.01349, -0.1533), (1.444, 0.1141, -0.1533), (1.628, -0.00529, -0.1533), (1.624, 0.007846, -0.06379), (1.594, 0.1249, -0.1533), (1.597, 0.1141, -0.06379), (1.444, 0.2417, -0.1533), (1.444, 0.3692, -0.1533), (1.562, 0.2484, -0.1533), (1.564, 0.2417, -0.06379), (1.53, 0.372, -0.1533), (1.531, 0.3692, -0.06379), (1.759, -0.511, -0.1533), (1.755, -0.4929, -0.06379), (1.726, -0.3848, -0.1533), (1.729, -0.3962, -0.06379), (1.773, -0.5657, -0.1533), (1.771, -0.5566, -0.06379), (1.694, -0.2612, -0.1533), (1.696, -0.2686, -0.06379), (1.662, -0.1377, -0.1533), (1.663, -0.1411, -0.06379), (1.643, -0.06215, -0.1533), (1.641, -0.05594, -0.06379), (0.4748, -1.213, 0.06379), (0.4748, -1.213, 0.1533), (0.5511, -1.213, 0.06379), (0.5511, -1.213, 0.1533), (0.1684, -0.6844, 0.06379), (0.1684, -0.6844, 0.1533), (0.3545, -0.7361, 0.06379), (0.3529, -0.73, 0.1533), (0.3414, -0.6844, 0.06379), (0.3414, -0.6844, 0.1533), (0.4296, -1.034, 0.06379), (0.4313, -1.041, 0.1533), (0.3974, -0.9065, 0.06379), (0.4001, -0.9172, 0.1533), (0.5511, -1.034, 0.1533), (0.5511, -0.9065, 0.1533), (0.3706, -0.7999, 0.06379), (0.3672, -0.7867, 0.1533), (0.4236, -0.6514, 0.1533), (0.5511, -0.7789, 0.1533), (0.5511, -0.6514, 0.1533), (0.6787, -1.213, 0.06379), (0.6787, -1.213, 0.1533), (0.8063, -1.213, 0.06379), (0.8063, -1.213, 0.1533), (0.9339, -1.213, 0.06379), (0.9339, -1.213, 0.1533), (1.061, -1.213, 0.06379), (1.061, -1.213, 0.1533), (0.6787, -1.034, 0.1533), (0.6787, -0.9065, 0.1533), (0.8063, -1.034, 0.1533), (0.8063, -0.9065, 0.1533), (0.6787, -0.7789, 0.1533), (0.6787, -0.6514, 0.1533), (0.8063, -0.7789, 0.1533), (0.8063, -0.6514, 0.1533), (0.9339, -1.034, 0.1533), (0.9339, -0.9065, 0.1533), (1.061, -1.034, 0.1533), (1.061, -0.9065, 0.1533), (0.9339, -0.7789, 0.1533), (0.9339, -0.6514, 0.1533), (1.061, -0.7789, 0.1533), (1.061, -0.6514, 0.1533), (0.1684, -0.5238, 0.1533), (0.1684, -0.3962, 0.1533), (0.296, -0.5238, 0.1533), (0.296, -0.3962, 0.1533), (0.1684, -0.2686, 0.1533), (0.1684, -0.1411, 0.1533), (0.296, -0.2686, 0.1533), (0.296, -0.1411, 0.1533), (0.4236, -0.5238, 0.1533), (0.4236, -0.3962, 0.1533), (0.5511, -0.5238, 0.1533), (0.5511, -0.3962, 0.1533), (0.4236, -0.2686, 0.1533), (0.4236, -0.1411, 0.1533), (0.5511, -0.2686, 0.1533), (0.5511, -0.1411, 0.1533), (0.1684, -0.01349, 0.1533), (0.1805, 0.06515, 0.06379), (0.1805, 0.06515, 0.1533), (0.296, -0.01349, 0.1533), (0.296, 0.1141, 0.1533), (0.1382, 0.2417, 0.06379), (0.1407, 0.231, 0.1533), (0.1137, 0.3435, 0.06379), (0.1098, 0.3598, 0.1533), (0.296, 0.2417, 0.1533), (0.296, 0.3692, 0.1533), (0.4236, -0.01349, 0.1533), (0.4236, 0.1141, 0.1533), (0.5511, -0.01349, 0.1533), (0.5511, 0.1141, 0.1533), (0.4236, 0.2417, 0.1533), (0.4236, 0.3692, 0.1533), (0.5511, 0.2417, 0.1533), (0.5511, 0.3692, 0.1533), (0.6787, -0.5238, 0.1533), (0.6787, -0.3962, 0.1533), (0.8063, -0.5238, 0.1533), (0.8063, -0.3962, 0.1533), (0.6787, -0.2686, 0.1533), (0.6787, -0.1411, 0.1533), (0.8063, -0.2686, 0.1533), (0.8063, -0.1411, 0.1533), (0.9339, -0.5238, 0.1533), (0.9339, -0.3962, 0.1533), (1.061, -0.5238, 0.1533), (1.061, -0.3962, 0.1533), (0.9339, -0.2686, 0.1533), (0.9339, -0.1411, 0.1533), (1.061, -0.2686, 0.1533), (1.061, -0.1411, 0.1533), (0.6787, -0.01349, 0.1533), (0.6787, 0.1141, 0.1533), (0.8063, -0.01349, 0.1533), (0.8063, 0.1141, 0.1533), (0.6787, 0.2417, 0.1533), (0.6787, 0.3692, 0.1533), (0.8063, 0.2417, 0.1533), (0.8063, 0.3692, 0.1533), (0.9339, -0.01349, 0.1533), (0.9339, 0.1141, 0.1533), (1.061, -0.01349, 0.1533), (1.061, 0.1141, 0.1533), (0.9339, 0.2417, 0.1533), (0.9339, 0.3692, 0.1533), (1.061, 0.2417, 0.1533), (1.061, 0.3692, 0.1533), (1.189, -1.213, 0.06379), (1.189, -1.213, 0.1533), (1.317, -1.213, 0.06379), (1.317, -1.213, 0.1533), (1.444, -1.213, 0.06379), (1.444, -1.213, 0.1533), (1.572, -1.213, 0.06379), (1.572, -1.213, 0.1533), (1.189, -1.034, 0.1533), (1.189, -0.9065, 0.1533), (1.317, -1.034, 0.1533), (1.317, -0.9065, 0.1533), (1.189, -0.7789, 0.1533), (1.189, -0.6514, 0.1533), (1.317, -0.7789, 0.1533), (1.317, -0.6514, 0.1533), (1.444, -1.034, 0.1533), (1.444, -0.9065, 0.1533), (1.572, -1.034, 0.1533), (1.572, -0.9065, 0.1533), (1.444, -0.7789, 0.1533), (1.444, -0.6514, 0.1533), (1.572, -0.7789, 0.1533), (1.572, -0.6514, 0.1533), (1.699, -1.213, 0.06379), (1.699, -1.213, 0.1533), (1.827, -1.213, 0.06379), (1.827, -1.213, 0.1533), (1.942, -1.213, 0.06379), (1.942, -1.213, 0.1533), (1.699, -1.034, 0.1533), (1.699, -0.9065, 0.1533), (1.885, -0.9936, 0.06379), (1.891, -1.017, 0.1533), (1.862, -0.9065, 0.06379), (1.859, -0.8945, 0.1533), (1.699, -0.7789, 0.1533), (1.699, -0.6514, 0.1533), (1.829, -0.7789, 0.06379), (1.827, -0.7709, 0.1533), (1.796, -0.6514, 0.06379), (1.795, -0.6474, 0.1533), (1.901, -1.057, 0.06379), (1.904, -1.069, 0.1533), (1.189, -0.5238, 0.1533), (1.189, -0.3962, 0.1533), (1.317, -0.5238, 0.1533), (1.317, -0.3962, 0.1533), (1.189, -0.2686, 0.1533), (1.189, -0.1411, 0.1533), (1.317, -0.2686, 0.1533), (1.317, -0.1411, 0.1533), (1.444, -0.5238, 0.1533), (1.444, -0.3962, 0.1533), (1.572, -0.5238, 0.1533), (1.572, -0.3962, 0.1533), (1.444, -0.2686, 0.1533), (1.444, -0.1411, 0.1533), (1.572, -0.2686, 0.1533), (1.572, -0.1411, 0.1533), (1.189, -0.01349, 0.1533), (1.189, 0.1141, 0.1533), (1.317, -0.01349, 0.1533), (1.317, 0.1141, 0.1533), (1.189, 0.2417, 0.1533), (1.189, 0.3692, 0.1533), (1.317, 0.2417, 0.1533), (1.317, 0.3692, 0.1533), (1.444, -0.01349, 0.1533), (1.444, 0.1141, 0.1533), (1.624, 0.007846, 0.06379), (1.628, -0.00529, 0.1533), (1.597, 0.1141, 0.06379), (1.594, 0.1249, 0.1533), (1.444, 0.2417, 0.1533), (1.444, 0.3692, 0.1533), (1.564, 0.2417, 0.06379), (1.562, 0.2484, 0.1533), (1.531, 0.3692, 0.06379), (1.53, 0.372, 0.1533), (1.755, -0.4929, 0.06379), (1.759, -0.511, 0.1533), (1.729, -0.3962, 0.06379), (1.726, -0.3848, 0.1533), (1.771, -0.5566, 0.06379), (1.773, -0.5657, 0.1533), (1.696, -0.2686, 0.06379), (1.694, -0.2612, 0.1533), (1.663, -0.1411, 0.06379), (1.662, -0.1377, 0.1533), (1.641, -0.05594, 0.06379), (1.643, -0.06215, 0.1533), (0.1684, 0.4968, -0.1533), (0.1684, 0.6244, -0.1533), (0.296, 0.4968, -0.1533), (0.296, 0.6244, -0.1533), (0.1684, 0.752, -0.1533), (0.1684, 0.8795, -0.1533), (0.296, 0.752, -0.1533), (0.296, 0.8795, -0.1533), (0.4236, 0.4968, -0.1533), (0.4236, 0.6244, -0.1533), (0.5511, 0.4968, -0.1533), (0.5511, 0.6244, -0.1533), (0.4236, 0.752, -0.1533), (0.4236, 0.8795, -0.1533), (0.5511, 0.752, -0.1533), (0.5511, 0.8795, -0.1533), (0.1684, 1.007, -0.1533), (0.1684, 1.135, -0.1533), (0.296, 1.007, -0.1533), (0.296, 1.135, -0.1533), (0.1684, 1.262, -0.1533), (0.1684, 1.39, -0.1533), (0.296, 1.262, -0.1533), (0.296, 1.39, -0.1533), (0.4236, 1.007, -0.1533), (0.4236, 1.135, -0.1533), (0.5511, 1.007, -0.1533), (0.5511, 1.135, -0.1533), (0.4236, 1.262, -0.1533), (0.4236, 1.39, -0.1533), (0.5511, 1.262, -0.1533), (0.5511, 1.39, -0.1533), (0.6787, 0.4968, -0.1533), (0.6787, 0.6244, -0.1533), (0.8063, 0.4968, -0.1533), (0.8063, 0.6244, -0.1533), (0.6787, 0.752, -0.1533), (0.6787, 0.8795, -0.1533), (0.8063, 0.752, -0.1533), (0.8063, 0.8795, -0.1533), (0.9339, 0.4968, -0.1533), (0.9339, 0.6244, -0.1533), (1.061, 0.4968, -0.1533), (1.061, 0.6244, -0.1533), (0.9339, 0.752, -0.1533), (0.9339, 0.8795, -0.1533), (1.061, 0.752, -0.1533), (1.061, 0.8795, -0.1533), (0.6787, 1.007, -0.1533), (0.6787, 1.135, -0.1533), (0.8063, 1.007, -0.1533), (0.8063, 1.135, -0.1533), (0.6787, 1.262, -0.1533), (0.6787, 1.39, -0.1533), (0.8063, 1.262, -0.1533), (0.8063, 1.39, -0.1533), (0.9339, 1.007, -0.1533), (0.9339, 1.135, -0.1533), (1.061, 1.007, -0.1533), (1.061, 1.135, -0.1533), (0.9339, 1.262, -0.1533), (0.9339, 1.39, -0.1533), (1.061, 1.262, -0.1533), (1.061, 1.39, -0.1533), (0.1684, 1.517, -0.1533), (0.1684, 1.645, -0.1533), (0.296, 1.517, -0.1533), (0.296, 1.645, -0.1533), (0.1684, 1.773, -0.1533), (0.1684, 1.9, -0.1533), (0.296, 1.773, -0.1533), (0.296, 1.9, -0.1533), (0.4236, 1.517, -0.1533), (0.4236, 1.645, -0.1533), (0.5511, 1.517, -0.1533), (0.5511, 1.645, -0.1533), (0.4236, 1.773, -0.1533), (0.4236, 1.9, -0.1533), (0.5511, 1.773, -0.1533), (0.5511, 1.9, -0.1533), (0.1684, 2.079, -0.1533), (0.1684, 2.079, -0.06379), (0.296, 2.079, -0.1533), (0.296, 2.079, -0.06379), (0.4236, 2.079, -0.1533), (0.4236, 2.079, -0.06379), (0.5511, 2.079, -0.1533), (0.5511, 2.079, -0.06379), (0.6787, 1.517, -0.1533), (0.6787, 1.645, -0.1533), (0.8063, 1.517, -0.1533), (0.8063, 1.645, -0.1533), (0.6787, 1.773, -0.1533), (0.6787, 1.9, -0.1533), (0.8063, 1.773, -0.1533), (0.8063, 1.9, -0.1533), (0.9339, 1.517, -0.1533), (0.9339, 1.645, -0.1533), (1.061, 1.517, -0.1533), (1.061, 1.645, -0.1533), (0.9339, 1.773, -0.1533), (0.9339, 1.9, -0.1533), (1.061, 1.773, -0.1533), (1.128, 1.92, -0.1533), (1.121, 1.947, -0.06379), (0.6787, 2.079, -0.1533), (0.6787, 2.079, -0.06379), (0.8063, 2.079, -0.1533), (0.8063, 2.079, -0.06379), (0.9339, 2.079, -0.1533), (0.9339, 2.079, -0.06379), (1.086, 2.079, -0.1533), (1.086, 2.079, -0.06379), (1.189, 0.4968, -0.1533), (1.189, 0.6244, -0.1533), (1.317, 0.4968, -0.1533), (1.317, 0.6244, -0.1533), (1.189, 0.752, -0.1533), (1.189, 0.8795, -0.1533), (1.317, 0.752, -0.1533), (1.317, 0.8795, -0.1533), (1.497, 0.5004, -0.1533), (1.494, 0.5085, -0.06379), (1.462, 0.6346, -0.1533), (1.464, 0.6244, -0.06379), (1.512, 0.4413, -0.1533), (1.511, 0.4448, -0.06379), (1.43, 0.7581, -0.1533), (1.431, 0.752, -0.06379), (1.397, 0.8817, -0.1533), (1.398, 0.8795, -0.06379), (1.189, 1.007, -0.1533), (1.189, 1.135, -0.1533), (1.365, 1.006, -0.1533), (1.364, 1.009, -0.06379), (1.329, 1.144, -0.1533), (1.332, 1.135, -0.06379), (1.189, 1.262, -0.1533), (1.259, 1.415, -0.1533), (1.251, 1.446, -0.06379), (1.297, 1.268, -0.1533), (1.299, 1.262, -0.06379), (1.272, 1.366, -0.1533), (1.267, 1.382, -0.06379), (1.381, 0.9448, -0.1533), (1.381, 0.9455, -0.06379), (1.229, 1.53, -0.1533), (1.232, 1.517, -0.06379), (1.197, 1.654, -0.1533), (1.199, 1.645, -0.06379), (1.165, 1.778, -0.1533), (1.166, 1.773, -0.06379), (1.141, 1.869, -0.1533), (1.137, 1.883, -0.06379), (0.1684, 0.4968, 0.1533), (0.1684, 0.6244, 0.1533), (0.296, 0.4968, 0.1533), (0.296, 0.6244, 0.1533), (0.1684, 0.752, 0.1533), (0.1684, 0.8795, 0.1533), (0.296, 0.752, 0.1533), (0.296, 0.8795, 0.1533), (0.4236, 0.4968, 0.1533), (0.4236, 0.6244, 0.1533), (0.5511, 0.4968, 0.1533), (0.5511, 0.6244, 0.1533), (0.4236, 0.752, 0.1533), (0.4236, 0.8795, 0.1533), (0.5511, 0.752, 0.1533), (0.5511, 0.8795, 0.1533), (0.1684, 1.007, 0.1533), (0.1684, 1.135, 0.1533), (0.296, 1.007, 0.1533), (0.296, 1.135, 0.1533), (0.1684, 1.262, 0.1533), (0.1684, 1.39, 0.1533), (0.296, 1.262, 0.1533), (0.296, 1.39, 0.1533), (0.4236, 1.007, 0.1533), (0.4236, 1.135, 0.1533), (0.5511, 1.007, 0.1533), (0.5511, 1.135, 0.1533), (0.4236, 1.262, 0.1533), (0.4236, 1.39, 0.1533), (0.5511, 1.262, 0.1533), (0.5511, 1.39, 0.1533), (0.6787, 0.4968, 0.1533), (0.6787, 0.6244, 0.1533), (0.8063, 0.4968, 0.1533), (0.8063, 0.6244, 0.1533), (0.6787, 0.752, 0.1533), (0.6787, 0.8795, 0.1533), (0.8063, 0.752, 0.1533), (0.8063, 0.8795, 0.1533), (0.9339, 0.4968, 0.1533), (0.9339, 0.6244, 0.1533), (1.061, 0.4968, 0.1533), (1.061, 0.6244, 0.1533), (0.9339, 0.752, 0.1533), (0.9339, 0.8795, 0.1533), (1.061, 0.752, 0.1533), (1.061, 0.8795, 0.1533), (0.6787, 1.007, 0.1533), (0.6787, 1.135, 0.1533), (0.8063, 1.007, 0.1533), (0.8063, 1.135, 0.1533), (0.6787, 1.262, 0.1533), (0.6787, 1.39, 0.1533), (0.8063, 1.262, 0.1533), (0.8063, 1.39, 0.1533), (0.9339, 1.007, 0.1533), (0.9339, 1.135, 0.1533), (1.061, 1.007, 0.1533), (1.061, 1.135, 0.1533), (0.9339, 1.262, 0.1533), (0.9339, 1.39, 0.1533), (1.061, 1.262, 0.1533), (1.061, 1.39, 0.1533), (0.1684, 1.517, 0.1533), (0.1684, 1.645, 0.1533), (0.296, 1.517, 0.1533), (0.296, 1.645, 0.1533), (0.1684, 1.773, 0.1533), (0.1684, 1.9, 0.1533), (0.296, 1.773, 0.1533), (0.296, 1.9, 0.1533), (0.4236, 1.517, 0.1533), (0.4236, 1.645, 0.1533), (0.5511, 1.517, 0.1533), (0.5511, 1.645, 0.1533), (0.4236, 1.773, 0.1533), (0.4236, 1.9, 0.1533), (0.5511, 1.773, 0.1533), (0.5511, 1.9, 0.1533), (0.1684, 2.079, 0.06379), (0.1684, 2.079, 0.1533), (0.296, 2.079, 0.06379), (0.296, 2.079, 0.1533), (0.4236, 2.079, 0.06379), (0.4236, 2.079, 0.1533), (0.5511, 2.079, 0.06379), (0.5511, 2.079, 0.1533), (0.6787, 1.517, 0.1533), (0.6787, 1.645, 0.1533), (0.8063, 1.517, 0.1533), (0.8063, 1.645, 0.1533), (0.6787, 1.773, 0.1533), (0.6787, 1.9, 0.1533), (0.8063, 1.773, 0.1533), (0.8063, 1.9, 0.1533), (0.9339, 1.517, 0.1533), (0.9339, 1.645, 0.1533), (1.061, 1.517, 0.1533), (1.061, 1.645, 0.1533), (0.9339, 1.773, 0.1533), (0.9339, 1.9, 0.1533), (1.061, 1.773, 0.1533), (1.121, 1.947, 0.06379), (1.128, 1.92, 0.1533), (0.6787, 2.079, 0.06379), (0.6787, 2.079, 0.1533), (0.8063, 2.079, 0.06379), (0.8063, 2.079, 0.1533), (0.9339, 2.079, 0.06379), (0.9339, 2.079, 0.1533), (1.086, 2.079, 0.06379), (1.086, 2.079, 0.1533), (1.189, 0.4968, 0.1533), (1.189, 0.6244, 0.1533), (1.317, 0.4968, 0.1533), (1.317, 0.6244, 0.1533), (1.189, 0.752, 0.1533), (1.189, 0.8795, 0.1533), (1.317, 0.752, 0.1533), (1.317, 0.8795, 0.1533), (1.494, 0.5085, 0.06379), (1.497, 0.5004, 0.1533), (1.464, 0.6244, 0.06379), (1.462, 0.6346, 0.1533), (1.511, 0.4448, 0.06379), (1.512, 0.4413, 0.1533), (1.431, 0.752, 0.06379), (1.43, 0.7581, 0.1533), (1.398, 0.8795, 0.06379), (1.397, 0.8817, 0.1533), (1.189, 1.007, 0.1533), (1.189, 1.135, 0.1533), (1.364, 1.009, 0.06379), (1.365, 1.006, 0.1533), (1.332, 1.135, 0.06379), (1.329, 1.144, 0.1533), (1.189, 1.262, 0.1533), (1.251, 1.446, 0.06379), (1.259, 1.415, 0.1533), (1.299, 1.262, 0.06379), (1.297, 1.268, 0.1533), (1.267, 1.382, 0.06379), (1.272, 1.366, 0.1533), (1.381, 0.9455, 0.06379), (1.381, 0.9448, 0.1533), (1.232, 1.517, 0.06379), (1.229, 1.53, 0.1533), (1.199, 1.645, 0.06379), (1.197, 1.654, 0.1533), (1.166, 1.773, 0.06379), (1.165, 1.778, 0.1533), (1.137, 1.883, 0.06379), (1.141, 1.869, 0.1533)], [], [(2, 4, 5, 3), (0, 2, 3, 1), (8, 9, 11, 10), (8, 10, 13, 12), (14, 15, 17, 16), (14, 16, 19, 18), (7, 9, 8, 6), (10, 11, 15, 14), (10, 14, 18, 13), (20, 22, 23, 21), (24, 26, 27, 25), (22, 24, 25, 23), (28, 29, 31, 30), (32, 33, 35, 34), (36, 37, 39, 38), (40, 41, 43, 42), (30, 31, 37, 36), (34, 35, 41, 40), (29, 32, 34, 31), (37, 40, 42, 39), (31, 34, 40, 37), (4, 20, 21, 5), (12, 13, 29, 28), (18, 19, 33, 32), (13, 18, 32, 29), (0, 1, 7, 6), (2, 8, 12, 4), (0, 6, 8, 2), (20, 28, 30, 22), (24, 36, 38, 26), (22, 30, 36, 24), (4, 12, 28, 20), (46, 47, 49, 48), (45, 47, 46, 44), (50, 51, 53, 52), (48, 49, 51, 50), (56, 57, 59, 58), (60, 61, 63, 62), (64, 65, 67, 66), (68, 69, 71, 70), (58, 59, 65, 64), (62, 63, 69, 68), (57, 60, 62, 59), (65, 68, 70, 67), (59, 62, 68, 65), (72, 73, 75, 74), (72, 74, 77, 76), (78, 79, 81, 80), (78, 80, 83, 82), (84, 85, 87, 86), (88, 89, 91, 90), (76, 77, 85, 84), (82, 83, 89, 88), (74, 75, 79, 78), (74, 78, 82, 77), (85, 88, 90, 87), (77, 82, 88, 85), (46, 48, 57, 56), (50, 52, 61, 60), (48, 50, 60, 57), (55, 73, 72, 54), (52, 53, 55, 54), (61, 72, 76, 63), (69, 84, 86, 71), (63, 76, 84, 69), (52, 54, 72, 61), (92, 94, 95, 93), (94, 96, 97, 95), (98, 99, 101, 100), (102, 103, 105, 104), (111, 112, 110, 109), (106, 109, 110, 107), (106, 108, 111, 109), (117, 118, 116, 115), (113, 114, 117, 115), (100, 101, 108, 106), (104, 105, 114, 113), (99, 102, 104, 101), (115, 116, 112, 111), (108, 113, 115, 111), (101, 104, 113, 108), (119, 121, 122, 120), (123, 125, 126, 124), (121, 123, 124, 122), (117, 119, 120, 118), (92, 98, 100, 94), (106, 107, 97, 96), (94, 100, 106, 96), (127, 128, 130, 129), (131, 132, 134, 133), (135, 136, 138, 137), (139, 140, 142, 141), (129, 130, 136, 135), (133, 134, 140, 139), (128, 131, 133, 130), (136, 139, 141, 138), (130, 133, 139, 136), (143, 144, 146, 145), (147, 148, 150, 149), (151, 152, 154, 153), (155, 156, 158, 157), (145, 146, 152, 151), (149, 150, 156, 155), (144, 147, 149, 146), (152, 155, 157, 154), (146, 149, 155, 152), (159, 160, 162, 161), (163, 164, 166, 165), (167, 168, 170, 169), (171, 172, 174, 173), (161, 162, 168, 167), (165, 166, 172, 171), (160, 163, 165, 162), (168, 171, 173, 170), (162, 165, 171, 168), (175, 176, 178, 177), (184, 185, 183, 182), (180, 181, 184, 182), (188, 191, 190, 187), (186, 187, 190, 189), (179, 188, 187, 178), (177, 178, 187, 186), (182, 183, 179, 178), (176, 180, 182, 178), (137, 138, 160, 159), (141, 142, 164, 163), (138, 141, 163, 160), (153, 154, 176, 175), (157, 158, 181, 180), (154, 157, 180, 176), (132, 143, 145, 134), (140, 151, 153, 142), (134, 145, 151, 140), (164, 175, 177, 166), (172, 186, 189, 174), (166, 177, 186, 172), (142, 153, 175, 164), (26, 92, 93, 27), (38, 39, 99, 98), (42, 43, 103, 102), (39, 42, 102, 99), (26, 38, 98, 92), (66, 67, 128, 127), (70, 71, 132, 131), (67, 70, 131, 128), (86, 87, 144, 143), (90, 91, 148, 147), (87, 90, 147, 144), (71, 86, 143, 132), (16, 17, 45, 44), (16, 44, 46, 19), (33, 56, 58, 35), (41, 64, 66, 43), (35, 58, 64, 41), (19, 46, 56, 33), (103, 127, 129, 105), (114, 135, 137, 117), (105, 129, 135, 114), (119, 159, 161, 121), (123, 167, 169, 125), (121, 161, 167, 123), (117, 137, 159, 119), (43, 66, 127, 103), (196, 198, 199, 197), (194, 196, 197, 195), (202, 203, 205, 204), (206, 207, 205, 203), (208, 209, 211, 210), (212, 213, 211, 209), (201, 203, 202, 200), (204, 205, 209, 208), (207, 212, 209, 205), (214, 216, 217, 215), (218, 220, 221, 219), (216, 218, 219, 217), (224, 225, 223, 222), (228, 229, 227, 226), (232, 233, 231, 230), (236, 237, 235, 234), (230, 231, 225, 224), (234, 235, 229, 228), (225, 228, 226, 223), (233, 236, 234, 231), (231, 234, 228, 225), (198, 214, 215, 199), (222, 223, 207, 206), (226, 227, 213, 212), (223, 226, 212, 207), (194, 195, 201, 200), (199, 206, 203, 197), (197, 203, 201, 195), (217, 224, 222, 215), (221, 232, 230, 219), (219, 230, 224, 217), (215, 222, 206, 199), (240, 241, 243, 242), (239, 241, 240, 238), (244, 245, 247, 246), (242, 243, 245, 244), (252, 253, 251, 250), (256, 257, 255, 254), (260, 261, 259, 258), (264, 265, 263, 262), (258, 259, 253, 252), (262, 263, 257, 256), (253, 256, 254, 251), (261, 264, 262, 259), (259, 262, 256, 253), (266, 267, 269, 268), (270, 271, 269, 267), (272, 273, 275, 274), (276, 277, 275, 273), (280, 281, 279, 278), (284, 285, 283, 282), (278, 279, 271, 270), (282, 283, 277, 276), (268, 269, 273, 272), (271, 276, 273, 269), (281, 284, 282, 279), (279, 282, 276, 271), (250, 251, 243, 241), (254, 255, 247, 245), (251, 254, 245, 243), (249, 267, 266, 248), (246, 247, 249, 248), (257, 270, 267, 255), (265, 280, 278, 263), (263, 278, 270, 257), (255, 267, 249, 247), (286, 288, 289, 287), (288, 290, 291, 289), (294, 295, 293, 292), (298, 299, 297, 296), (305, 306, 304, 303), (300, 303, 304, 301), (304, 306, 302, 301), (311, 312, 310, 309), (310, 312, 308, 307), (301, 302, 295, 294), (307, 308, 299, 298), (295, 298, 296, 293), (309, 310, 306, 305), (306, 310, 307, 302), (302, 307, 298, 295), (313, 315, 316, 314), (317, 319, 320, 318), (315, 317, 318, 316), (311, 313, 314, 312), (289, 294, 292, 287), (300, 301, 291, 290), (291, 301, 294, 289), (323, 324, 322, 321), (327, 328, 326, 325), (331, 332, 330, 329), (335, 336, 334, 333), (329, 330, 324, 323), (333, 334, 328, 327), (324, 327, 325, 322), (332, 335, 333, 330), (330, 333, 327, 324), (339, 340, 338, 337), (343, 344, 342, 341), (347, 348, 346, 345), (351, 352, 350, 349), (345, 346, 340, 339), (349, 350, 344, 343), (340, 343, 341, 338), (348, 351, 349, 346), (346, 349, 343, 340), (355, 356, 354, 353), (359, 360, 358, 357), (363, 364, 362, 361), (367, 368, 366, 365), (361, 362, 356, 355), (365, 366, 360, 359), (356, 359, 357, 354), (364, 367, 365, 362), (362, 365, 359, 356), (371, 373, 370, 369), (378, 379, 377, 376), (377, 379, 375, 374), (382, 385, 384, 381), (383, 385, 382, 380), (373, 382, 381, 372), (380, 382, 373, 371), (376, 377, 373, 372), (373, 377, 374, 370), (353, 354, 332, 331), (357, 358, 336, 335), (354, 357, 335, 332), (369, 370, 348, 347), (374, 375, 352, 351), (370, 374, 351, 348), (328, 339, 337, 326), (336, 347, 345, 334), (334, 345, 339, 328), (360, 371, 369, 358), (368, 383, 380, 366), (366, 380, 371, 360), (358, 369, 347, 336), (220, 286, 287, 221), (292, 293, 233, 232), (296, 297, 237, 236), (293, 296, 236, 233), (287, 292, 232, 221), (321, 322, 261, 260), (325, 326, 265, 264), (322, 325, 264, 261), (337, 338, 281, 280), (341, 342, 285, 284), (338, 341, 284, 281), (326, 337, 280, 265), (210, 211, 239, 238), (213, 241, 239, 211), (229, 252, 250, 227), (237, 260, 258, 235), (235, 258, 252, 229), (227, 250, 241, 213), (299, 323, 321, 297), (312, 331, 329, 308), (308, 329, 323, 299), (316, 355, 353, 314), (320, 363, 361, 318), (318, 361, 355, 316), (314, 353, 331, 312), (297, 321, 260, 237), (390, 391, 393, 392), (389, 391, 390, 388), (394, 395, 397, 396), (398, 399, 401, 400), (402, 403, 405, 404), (390, 392, 399, 398), (394, 396, 403, 402), (392, 393, 395, 394), (399, 402, 404, 401), (392, 394, 402, 399), (408, 409, 411, 410), (408, 410, 413, 412), (414, 415, 417, 416), (417, 420, 419, 416), (414, 416, 419, 418), (407, 409, 408, 406), (410, 411, 415, 414), (410, 414, 418, 413), (396, 397, 407, 406), (403, 408, 412, 405), (396, 406, 408, 403), (421, 422, 424, 423), (425, 426, 428, 427), (423, 424, 426, 425), (429, 430, 432, 431), (433, 434, 436, 435), (437, 438, 440, 439), (441, 442, 444, 443), (431, 432, 438, 437), (435, 436, 442, 441), (430, 433, 435, 432), (438, 441, 443, 440), (432, 435, 441, 438), (445, 446, 448, 447), (449, 450, 452, 451), (453, 454, 456, 455), (457, 458, 460, 459), (447, 448, 454, 453), (451, 452, 458, 457), (446, 449, 451, 448), (454, 457, 459, 456), (448, 451, 457, 454), (465, 466, 464, 463), (461, 462, 465, 463), (467, 468, 470, 469), (473, 474, 476, 475), (479, 480, 478, 477), (481, 482, 484, 483), (479, 483, 484, 480), (465, 471, 472, 466), (469, 470, 479, 477), (462, 467, 469, 465), (477, 478, 472, 471), (475, 476, 482, 481), (465, 469, 477, 471), (485, 486, 488, 487), (489, 490, 492, 491), (493, 494, 496, 495), (497, 498, 500, 499), (487, 488, 494, 493), (491, 492, 498, 497), (486, 489, 491, 488), (494, 497, 499, 496), (488, 491, 497, 494), (439, 440, 462, 461), (443, 444, 468, 467), (440, 443, 467, 462), (455, 456, 486, 485), (459, 460, 490, 489), (456, 459, 489, 486), (434, 445, 447, 436), (442, 453, 455, 444), (436, 447, 453, 442), (468, 485, 487, 470), (479, 493, 495, 483), (470, 487, 493, 479), (444, 455, 485, 468), (501, 502, 504, 503), (505, 506, 509, 508), (510, 511, 513, 512), (514, 515, 517, 516), (503, 504, 511, 510), (508, 509, 515, 514), (502, 505, 508, 504), (511, 514, 516, 513), (504, 508, 514, 511), (519, 521, 520, 518), (523, 525, 524, 522), (521, 523, 522, 520), (526, 527, 529, 528), (530, 531, 533, 532), (534, 535, 537, 536), (538, 539, 541, 540), (528, 529, 535, 534), (532, 533, 539, 538), (527, 530, 532, 529), (535, 538, 540, 537), (529, 532, 538, 535), (543, 545, 544, 542), (547, 549, 548, 546), (545, 547, 546, 544), (512, 513, 527, 526), (516, 517, 531, 530), (513, 516, 530, 527), (525, 543, 542, 524), (506, 507, 519, 518), (506, 518, 520, 509), (515, 522, 524, 517), (509, 520, 522, 515), (531, 542, 544, 533), (539, 546, 548, 541), (533, 544, 546, 539), (517, 524, 542, 531), (400, 401, 430, 429), (404, 405, 434, 433), (401, 404, 433, 430), (412, 413, 446, 445), (418, 419, 450, 449), (413, 418, 449, 446), (405, 412, 445, 434), (421, 423, 502, 501), (428, 507, 506, 427), (425, 427, 506, 505), (423, 425, 505, 502), (419, 420, 422, 421), (450, 501, 503, 452), (458, 510, 512, 460), (452, 503, 510, 458), (490, 526, 528, 492), (498, 534, 536, 500), (492, 528, 534, 498), (460, 512, 526, 490), (419, 421, 501, 450), (552, 553, 555, 554), (551, 553, 552, 550), (556, 557, 559, 558), (562, 563, 561, 560), (566, 567, 565, 564), (560, 561, 555, 553), (564, 565, 559, 557), (554, 555, 557, 556), (563, 566, 564, 561), (561, 564, 557, 555), (570, 571, 573, 572), (574, 575, 573, 571), (576, 577, 579, 578), (579, 582, 581, 578), (580, 582, 579, 577), (569, 571, 570, 568), (572, 573, 577, 576), (575, 580, 577, 573), (558, 559, 569, 568), (567, 574, 571, 565), (565, 571, 569, 559), (583, 584, 586, 585), (587, 588, 590, 589), (585, 586, 588, 587), (593, 594, 592, 591), (597, 598, 596, 595), (601, 602, 600, 599), (605, 606, 604, 603), (599, 600, 594, 593), (603, 604, 598, 597), (594, 597, 595, 592), (602, 605, 603, 600), (600, 603, 597, 594), (609, 610, 608, 607), (613, 614, 612, 611), (617, 618, 616, 615), (621, 622, 620, 619), (615, 616, 610, 609), (619, 620, 614, 613), (610, 613, 611, 608), (618, 621, 619, 616), (616, 619, 613, 610), (627, 628, 626, 625), (626, 628, 624, 623), (631, 632, 630, 629), (635, 636, 638, 637), (641, 642, 640, 639), (643, 644, 646, 645), (641, 645, 646, 642), (627, 633, 634, 628), (640, 642, 632, 631), (628, 631, 629, 624), (639, 640, 634, 633), (637, 638, 644, 643), (634, 640, 631, 628), (649, 650, 648, 647), (653, 654, 652, 651), (657, 658, 656, 655), (661, 662, 660, 659), (655, 656, 650, 649), (659, 660, 654, 653), (650, 653, 651, 648), (658, 661, 659, 656), (656, 659, 653, 650), (623, 624, 602, 601), (629, 630, 606, 605), (624, 629, 605, 602), (647, 648, 618, 617), (651, 652, 622, 621), (648, 651, 621, 618), (598, 609, 607, 596), (606, 617, 615, 604), (604, 615, 609, 598), (632, 649, 647, 630), (646, 657, 655, 642), (642, 655, 649, 632), (630, 647, 617, 606), (665, 666, 664, 663), (670, 671, 669, 667), (674, 675, 673, 672), (678, 679, 677, 676), (672, 673, 666, 665), (676, 677, 671, 670), (666, 670, 667, 664), (675, 678, 676, 673), (673, 676, 670, 666), (681, 683, 682, 680), (685, 687, 686, 684), (683, 685, 684, 682), (690, 691, 689, 688), (694, 695, 693, 692), (698, 699, 697, 696), (702, 703, 701, 700), (696, 697, 691, 690), (700, 701, 695, 694), (691, 694, 692, 689), (699, 702, 700, 697), (697, 700, 694, 691), (705, 707, 706, 704), (709, 711, 710, 708), (707, 709, 708, 706), (688, 689, 675, 674), (692, 693, 679, 678), (689, 692, 678, 675), (687, 705, 704, 686), (668, 669, 681, 680), (671, 683, 681, 669), (679, 687, 685, 677), (677, 685, 683, 671), (695, 707, 705, 693), (703, 711, 709, 701), (701, 709, 707, 695), (693, 705, 687, 679), (591, 592, 563, 562), (595, 596, 567, 566), (592, 595, 566, 563), (607, 608, 575, 574), (611, 612, 582, 580), (608, 611, 580, 575), (596, 607, 574, 567), (663, 664, 586, 584), (590, 669, 668, 589), (667, 669, 590, 588), (664, 667, 588, 586), (581, 582, 584, 583), (614, 665, 663, 612), (622, 674, 672, 620), (620, 672, 665, 614), (654, 690, 688, 652), (662, 698, 696, 660), (660, 696, 690, 654), (652, 688, 674, 622), (612, 663, 584, 582), (712, 714, 715, 713), (718, 719, 721, 720), (716, 720, 721, 717), (722, 723, 725, 724), (722, 724, 727, 726), (728, 730, 732, 731), (718, 728, 729, 719), (718, 720, 730, 728), (724, 725, 729, 728), (724, 728, 731, 727), (733, 735, 736, 734), (737, 739, 740, 738), (735, 737, 738, 736), (741, 742, 744, 743), (745, 746, 748, 747), (749, 750, 752, 751), (753, 754, 756, 755), (743, 744, 750, 749), (747, 748, 754, 753), (742, 745, 747, 744), (750, 753, 755, 752), (744, 747, 753, 750), (714, 733, 734, 715), (726, 727, 742, 741), (731, 732, 746, 745), (727, 731, 745, 742), (712, 713, 723, 722), (712, 722, 726, 714), (733, 741, 743, 735), (737, 749, 751, 739), (735, 743, 749, 737), (714, 726, 741, 733), (757, 758, 760, 759), (761, 762, 764, 763), (765, 766, 768, 767), (769, 770, 772, 771), (759, 760, 766, 765), (763, 764, 770, 769), (758, 761, 763, 760), (766, 769, 771, 768), (760, 763, 769, 766), (773, 774, 777, 776), (778, 779, 781, 780), (778, 780, 783, 782), (784, 785, 787, 786), (788, 789, 791, 790), (776, 777, 785, 784), (782, 783, 789, 788), (774, 775, 779, 778), (774, 778, 782, 777), (785, 788, 790, 787), (777, 782, 788, 785), (792, 793, 795, 794), (796, 797, 799, 798), (800, 801, 803, 802), (804, 805, 807, 806), (794, 795, 801, 800), (798, 799, 805, 804), (793, 796, 798, 795), (801, 804, 806, 803), (795, 798, 804, 801), (808, 809, 811, 810), (812, 813, 815, 814), (816, 817, 819, 818), (820, 821, 823, 822), (810, 811, 817, 816), (814, 815, 821, 820), (809, 812, 814, 811), (817, 820, 822, 819), (811, 814, 820, 817), (767, 768, 793, 792), (771, 772, 797, 796), (768, 771, 796, 793), (786, 787, 809, 808), (790, 791, 813, 812), (787, 790, 812, 809), (762, 773, 776, 764), (770, 784, 786, 772), (764, 776, 784, 770), (797, 808, 810, 799), (805, 816, 818, 807), (799, 810, 816, 805), (772, 786, 808, 797), (824, 826, 827, 825), (828, 830, 831, 829), (826, 828, 829, 827), (832, 833, 835, 834), (836, 837, 839, 838), (840, 841, 843, 842), (844, 845, 847, 846), (834, 835, 841, 840), (838, 839, 845, 844), (833, 836, 838, 835), (841, 844, 846, 843), (835, 838, 844, 841), (848, 850, 851, 849), (850, 852, 853, 851), (858, 859, 857, 856), (854, 855, 858, 856), (864, 865, 863, 862), (860, 861, 864, 862), (857, 867, 866, 856), (862, 863, 859, 858), (855, 860, 862, 858), (830, 848, 849, 831), (842, 843, 855, 854), (846, 847, 861, 860), (843, 846, 860, 855), (824, 832, 834, 826), (828, 840, 842, 830), (826, 834, 840, 828), (848, 854, 856, 850), (866, 867, 853, 852), (850, 856, 866, 852), (830, 842, 854, 848), (868, 869, 871, 870), (872, 873, 875, 874), (876, 877, 879, 878), (880, 881, 883, 882), (870, 871, 877, 876), (874, 875, 881, 880), (869, 872, 874, 871), (877, 880, 882, 879), (871, 874, 880, 877), (884, 885, 887, 886), (888, 889, 891, 890), (896, 897, 895, 894), (892, 893, 896, 894), (902, 903, 901, 900), (898, 899, 902, 900), (886, 887, 893, 892), (890, 891, 899, 898), (885, 888, 890, 887), (900, 901, 897, 896), (893, 898, 900, 896), (887, 890, 898, 893), (906, 907, 905, 904), (905, 909, 908, 904), (912, 913, 911, 910), (910, 911, 907, 906), (878, 879, 906, 904), (882, 883, 912, 910), (879, 882, 910, 906), (895, 915, 914, 894), (873, 884, 886, 875), (881, 892, 894, 883), (875, 886, 892, 881), (914, 915, 913, 912), (883, 894, 914, 912), (739, 824, 825, 740), (751, 752, 833, 832), (755, 756, 837, 836), (752, 755, 836, 833), (739, 751, 832, 824), (802, 803, 869, 868), (806, 807, 873, 872), (803, 806, 872, 869), (818, 819, 885, 884), (822, 823, 889, 888), (819, 822, 888, 885), (807, 818, 884, 873), (716, 757, 759, 720), (730, 765, 767, 732), (720, 759, 765, 730), (746, 792, 794, 748), (754, 800, 802, 756), (748, 794, 800, 754), (732, 767, 792, 746), (837, 868, 870, 839), (845, 876, 878, 847), (839, 870, 876, 845), (908, 909, 865, 864), (861, 904, 908, 864), (847, 878, 904, 861), (756, 802, 868, 837), (916, 918, 919, 917), (922, 923, 925, 924), (920, 924, 925, 921), (926, 927, 929, 928), (930, 931, 929, 927), (935, 936, 934, 933), (922, 932, 933, 923), (933, 934, 925, 923), (928, 929, 933, 932), (931, 935, 933, 929), (937, 939, 940, 938), (941, 943, 944, 942), (939, 941, 942, 940), (947, 948, 946, 945), (951, 952, 950, 949), (955, 956, 954, 953), (959, 960, 958, 957), (953, 954, 948, 947), (957, 958, 952, 951), (948, 951, 949, 946), (956, 959, 957, 954), (954, 957, 951, 948), (918, 937, 938, 919), (945, 946, 931, 930), (949, 950, 936, 935), (946, 949, 935, 931), (916, 917, 927, 926), (919, 930, 927, 917), (940, 947, 945, 938), (944, 955, 953, 942), (942, 953, 947, 940), (938, 945, 930, 919), (963, 964, 962, 961), (967, 968, 966, 965), (971, 972, 970, 969), (975, 976, 974, 973), (969, 970, 964, 963), (973, 974, 968, 967), (964, 967, 965, 962), (972, 975, 973, 970), (970, 973, 967, 964), (980, 981, 979, 977), (982, 983, 985, 984), (986, 987, 985, 983), (990, 991, 989, 988), (994, 995, 993, 992), (988, 989, 981, 980), (992, 993, 987, 986), (978, 979, 983, 982), (981, 986, 983, 979), (991, 994, 992, 989), (989, 992, 986, 981), (998, 999, 997, 996), (1002, 1003, 1001, 1000), (1006, 1007, 1005, 1004), (1010, 1011, 1009, 1008), (1004, 1005, 999, 998), (1008, 1009, 1003, 1002), (999, 1002, 1000, 997), (1007, 1010, 1008, 1005), (1005, 1008, 1002, 999), (1014, 1015, 1013, 1012), (1018, 1019, 1017, 1016), (1022, 1023, 1021, 1020), (1026, 1027, 1025, 1024), (1020, 1021, 1015, 1014), (1024, 1025, 1019, 1018), (1015, 1018, 1016, 1013), (1023, 1026, 1024, 1021), (1021, 1024, 1018, 1015), (996, 997, 972, 971), (1000, 1001, 976, 975), (997, 1000, 975, 972), (1012, 1013, 991, 990), (1016, 1017, 995, 994), (1013, 1016, 994, 991), (968, 980, 977, 966), (976, 990, 988, 974), (974, 988, 980, 968), (1003, 1014, 1012, 1001), (1011, 1022, 1020, 1009), (1009, 1020, 1014, 1003), (1001, 1012, 990, 976), (1028, 1030, 1031, 1029), (1032, 1034, 1035, 1033), (1030, 1032, 1033, 1031), (1038, 1039, 1037, 1036), (1042, 1043, 1041, 1040), (1046, 1047, 1045, 1044), (1050, 1051, 1049, 1048), (1044, 1045, 1039, 1038), (1048, 1049, 1043, 1042), (1039, 1042, 1040, 1037), (1047, 1050, 1048, 1045), (1045, 1048, 1042, 1039), (1052, 1054, 1055, 1053), (1054, 1056, 1057, 1055), (1062, 1063, 1061, 1060), (1061, 1063, 1059, 1058), (1068, 1069, 1067, 1066), (1067, 1069, 1065, 1064), (1061, 1071, 1070, 1060), (1066, 1067, 1063, 1062), (1063, 1067, 1064, 1059), (1034, 1052, 1053, 1035), (1058, 1059, 1047, 1046), (1064, 1065, 1051, 1050), (1059, 1064, 1050, 1047), (1031, 1038, 1036, 1029), (1035, 1046, 1044, 1033), (1033, 1044, 1038, 1031), (1055, 1061, 1058, 1053), (1070, 1071, 1057, 1056), (1057, 1071, 1061, 1055), (1053, 1058, 1046, 1035), (1074, 1075, 1073, 1072), (1078, 1079, 1077, 1076), (1082, 1083, 1081, 1080), (1086, 1087, 1085, 1084), (1080, 1081, 1075, 1074), (1084, 1085, 1079, 1078), (1075, 1078, 1076, 1073), (1083, 1086, 1084, 1081), (1081, 1084, 1078, 1075), (1090, 1091, 1089, 1088), (1094, 1095, 1093, 1092), (1100, 1101, 1099, 1098), (1099, 1101, 1097, 1096), (1106, 1107, 1105, 1104), (1105, 1107, 1103, 1102), (1096, 1097, 1091, 1090), (1102, 1103, 1095, 1094), (1091, 1094, 1092, 1089), (1104, 1105, 1101, 1100), (1101, 1105, 1102, 1097), (1097, 1102, 1094, 1091), (1110, 1111, 1109, 1108), (1109, 1113, 1112, 1108), (1116, 1117, 1115, 1114), (1114, 1115, 1111, 1110), (1109, 1111, 1083, 1082), (1115, 1117, 1087, 1086), (1111, 1115, 1086, 1083), (1099, 1119, 1118, 1098), (1079, 1090, 1088, 1077), (1087, 1099, 1096, 1085), (1085, 1096, 1090, 1079), (1118, 1119, 1117, 1116), (1117, 1119, 1099, 1087), (943, 1028, 1029, 944), (1036, 1037, 956, 955), (1040, 1041, 960, 959), (1037, 1040, 959, 956), (1029, 1036, 955, 944), (1072, 1073, 1007, 1006), (1076, 1077, 1011, 1010), (1073, 1076, 1010, 1007), (1088, 1089, 1023, 1022), (1092, 1093, 1027, 1026), (1089, 1092, 1026, 1023), (1077, 1088, 1022, 1011), (925, 963, 961, 921), (936, 971, 969, 934), (934, 969, 963, 925), (952, 998, 996, 950), (960, 1006, 1004, 958), (958, 1004, 998, 952), (950, 996, 971, 936), (1043, 1074, 1072, 1041), (1051, 1082, 1080, 1049), (1049, 1080, 1074, 1043), (1112, 1113, 1069, 1068), (1069, 1113, 1109, 1065), (1065, 1109, 1082, 1051), (1041, 1072, 1006, 960), (1120, 1121, 1123, 1122), (1124, 1125, 1127, 1126), (1128, 1129, 1131, 1130), (1132, 1133, 1135, 1134), (1122, 1123, 1129, 1128), (1126, 1127, 1133, 1132), (1121, 1124, 1126, 1123), (1129, 1132, 1134, 1131), (1123, 1126, 1132, 1129), (1136, 1137, 1139, 1138), (1140, 1141, 1143, 1142), (1144, 1145, 1147, 1146), (1148, 1149, 1151, 1150), (1138, 1139, 1145, 1144), (1142, 1143, 1149, 1148), (1137, 1140, 1142, 1139), (1145, 1148, 1150, 1147), (1139, 1142, 1148, 1145), (1152, 1153, 1155, 1154), (1156, 1157, 1159, 1158), (1160, 1161, 1163, 1162), (1164, 1165, 1167, 1166), (1154, 1155, 1161, 1160), (1158, 1159, 1165, 1164), (1153, 1156, 1158, 1155), (1161, 1164, 1166, 1163), (1155, 1158, 1164, 1161), (1168, 1169, 1171, 1170), (1172, 1173, 1175, 1174), (1176, 1177, 1179, 1178), (1180, 1181, 1183, 1182), (1170, 1171, 1177, 1176), (1174, 1175, 1181, 1180), (1169, 1172, 1174, 1171), (1177, 1180, 1182, 1179), (1171, 1174, 1180, 1177), (1130, 1131, 1153, 1152), (1134, 1135, 1157, 1156), (1131, 1134, 1156, 1153), (1146, 1147, 1169, 1168), (1150, 1151, 1173, 1172), (1147, 1150, 1172, 1169), (1125, 1136, 1138, 1127), (1133, 1144, 1146, 1135), (1127, 1138, 1144, 1133), (1157, 1168, 1170, 1159), (1165, 1176, 1178, 1167), (1159, 1170, 1176, 1165), (1135, 1146, 1168, 1157), (1184, 1185, 1187, 1186), (1188, 1189, 1191, 1190), (1192, 1193, 1195, 1194), (1196, 1197, 1199, 1198), (1186, 1187, 1193, 1192), (1190, 1191, 1197, 1196), (1185, 1188, 1190, 1187), (1193, 1196, 1198, 1195), (1187, 1190, 1196, 1193), (1201, 1203, 1202, 1200), (1205, 1207, 1206, 1204), (1203, 1205, 1204, 1202), (1208, 1209, 1211, 1210), (1212, 1213, 1215, 1214), (1216, 1217, 1219, 1218), (1220, 1221, 1223, 1222), (1210, 1211, 1217, 1216), (1214, 1215, 1221, 1220), (1209, 1212, 1214, 1211), (1217, 1220, 1222, 1219), (1211, 1214, 1220, 1217), (1226, 1228, 1227, 1225), (1230, 1232, 1231, 1229), (1228, 1230, 1229, 1227), (1194, 1195, 1209, 1208), (1198, 1199, 1213, 1212), (1195, 1198, 1212, 1209), (1207, 1226, 1225, 1206), (1189, 1200, 1202, 1191), (1197, 1204, 1206, 1199), (1191, 1202, 1204, 1197), (1213, 1225, 1227, 1215), (1231, 1232, 1224, 1223), (1221, 1229, 1231, 1223), (1215, 1227, 1229, 1221), (1199, 1206, 1225, 1213), (1233, 1234, 1236, 1235), (1237, 1238, 1240, 1239), (1243, 1244, 1242, 1241), (1242, 1246, 1245, 1241), (1249, 1250, 1248, 1247), (1235, 1236, 1243, 1241), (1239, 1240, 1249, 1247), (1234, 1237, 1239, 1236), (1247, 1248, 1244, 1243), (1236, 1239, 1247, 1243), (1255, 1256, 1254, 1253), (1251, 1252, 1255, 1253), (1262, 1263, 1261, 1260), (1259, 1263, 1262, 1258), (1257, 1258, 1262, 1260), (1254, 1265, 1264, 1253), (1260, 1261, 1256, 1255), (1252, 1257, 1260, 1255), (1238, 1251, 1253, 1240), (1264, 1265, 1250, 1249), (1240, 1253, 1264, 1249), (1268, 1269, 1267, 1266), (1272, 1273, 1271, 1270), (1270, 1271, 1269, 1268), (1162, 1163, 1234, 1233), (1166, 1167, 1238, 1237), (1163, 1166, 1237, 1234), (1178, 1179, 1252, 1251), (1182, 1183, 1258, 1257), (1179, 1182, 1257, 1252), (1167, 1178, 1251, 1238), (1218, 1219, 1268, 1266), (1224, 1273, 1272, 1223), (1222, 1223, 1272, 1270), (1219, 1222, 1270, 1268), (1141, 1184, 1186, 1143), (1149, 1192, 1194, 1151), (1143, 1186, 1192, 1149), (1173, 1208, 1210, 1175), (1181, 1216, 1218, 1183), (1175, 1210, 1216, 1181), (1151, 1194, 1208, 1173), (1266, 1267, 1259, 1258), (1183, 1218, 1266, 1258), (1276, 1277, 1275, 1274), (1280, 1281, 1279, 1278), (1284, 1285, 1283, 1282), (1288, 1289, 1287, 1286), (1282, 1283, 1277, 1276), (1286, 1287, 1281, 1280), (1277, 1280, 1278, 1275), (1285, 1288, 1286, 1283), (1283, 1286, 1280, 1277), (1292, 1293, 1291, 1290), (1296, 1297, 1295, 1294), (1300, 1301, 1299, 1298), (1304, 1305, 1303, 1302), (1298, 1299, 1293, 1292), (1302, 1303, 1297, 1296), (1293, 1296, 1294, 1291), (1301, 1304, 1302, 1299), (1299, 1302, 1296, 1293), (1308, 1309, 1307, 1306), (1312, 1313, 1311, 1310), (1316, 1317, 1315, 1314), (1320, 1321, 1319, 1318), (1314, 1315, 1309, 1308), (1318, 1319, 1313, 1312), (1309, 1312, 1310, 1307), (1317, 1320, 1318, 1315), (1315, 1318, 1312, 1309), (1324, 1325, 1323, 1322), (1328, 1329, 1327, 1326), (1332, 1333, 1331, 1330), (1336, 1337, 1335, 1334), (1330, 1331, 1325, 1324), (1334, 1335, 1329, 1328), (1325, 1328, 1326, 1323), (1333, 1336, 1334, 1331), (1331, 1334, 1328, 1325), (1306, 1307, 1285, 1284), (1310, 1311, 1289, 1288), (1307, 1310, 1288, 1285), (1322, 1323, 1301, 1300), (1326, 1327, 1305, 1304), (1323, 1326, 1304, 1301), (1281, 1292, 1290, 1279), (1289, 1300, 1298, 1287), (1287, 1298, 1292, 1281), (1313, 1324, 1322, 1311), (1321, 1332, 1330, 1319), (1319, 1330, 1324, 1313), (1311, 1322, 1300, 1289), (1340, 1341, 1339, 1338), (1344, 1345, 1343, 1342), (1348, 1349, 1347, 1346), (1352, 1353, 1351, 1350), (1346, 1347, 1341, 1340), (1350, 1351, 1345, 1344), (1341, 1344, 1342, 1339), (1349, 1352, 1350, 1347), (1347, 1350, 1344, 1341), (1355, 1357, 1356, 1354), (1359, 1361, 1360, 1358), (1357, 1359, 1358, 1356), (1364, 1365, 1363, 1362), (1368, 1369, 1367, 1366), (1372, 1373, 1371, 1370), (1376, 1378, 1375, 1374), (1370, 1371, 1365, 1364), (1374, 1375, 1369, 1368), (1365, 1368, 1366, 1363), (1373, 1376, 1374, 1371), (1371, 1374, 1368, 1365), (1380, 1382, 1381, 1379), (1384, 1386, 1385, 1383), (1382, 1384, 1383, 1381), (1362, 1363, 1349, 1348), (1366, 1367, 1353, 1352), (1363, 1366, 1352, 1349), (1361, 1380, 1379, 1360), (1345, 1357, 1355, 1343), (1353, 1361, 1359, 1351), (1351, 1359, 1357, 1345), (1369, 1382, 1380, 1367), (1385, 1386, 1378, 1377), (1378, 1386, 1384, 1375), (1375, 1384, 1382, 1369), (1367, 1380, 1361, 1353), (1389, 1390, 1388, 1387), (1393, 1394, 1392, 1391), (1397, 1398, 1396, 1395), (1396, 1400, 1399, 1395), (1403, 1404, 1402, 1401), (1396, 1398, 1390, 1389), (1402, 1404, 1394, 1393), (1390, 1393, 1391, 1388), (1401, 1402, 1398, 1397), (1398, 1402, 1393, 1390), (1409, 1410, 1408, 1407), (1408, 1410, 1406, 1405), (1416, 1417, 1415, 1414), (1413, 1417, 1416, 1412), (1415, 1417, 1413, 1411), (1408, 1419, 1418, 1407), (1414, 1415, 1410, 1409), (1410, 1415, 1411, 1406), (1394, 1408, 1405, 1392), (1418, 1419, 1404, 1403), (1404, 1419, 1408, 1394), (1422, 1423, 1421, 1420), (1426, 1427, 1425, 1424), (1424, 1425, 1423, 1422), (1387, 1388, 1317, 1316), (1391, 1392, 1321, 1320), (1388, 1391, 1320, 1317), (1405, 1406, 1333, 1332), (1411, 1413, 1337, 1336), (1406, 1411, 1336, 1333), (1392, 1405, 1332, 1321), (1421, 1423, 1373, 1372), (1378, 1427, 1426, 1377), (1425, 1427, 1378, 1376), (1423, 1425, 1376, 1373), (1297, 1340, 1338, 1295), (1305, 1348, 1346, 1303), (1303, 1346, 1340, 1297), (1329, 1364, 1362, 1327), (1337, 1372, 1370, 1335), (1335, 1370, 1364, 1329), (1327, 1362, 1348, 1305), (1420, 1421, 1413, 1412), (1413, 1421, 1372, 1337), (125, 716, 717, 126), (169, 170, 758, 757), (173, 174, 762, 761), (170, 173, 761, 758), (191, 775, 774, 190), (189, 190, 774, 773), (192, 780, 781, 193), (174, 189, 773, 762), (125, 169, 757, 716), (319, 920, 921, 320), (961, 962, 364, 363), (965, 966, 368, 367), (962, 965, 367, 364), (385, 979, 978, 384), (977, 979, 385, 383), (386, 984, 985, 387), (966, 977, 383, 368), (921, 961, 363, 320), (473, 475, 1121, 1120), (481, 483, 1125, 1124), (475, 481, 1124, 1121), (495, 496, 1137, 1136), (499, 500, 1141, 1140), (496, 499, 1140, 1137), (483, 495, 1136, 1125), (536, 537, 1185, 1184), (540, 541, 1189, 1188), (537, 540, 1188, 1185), (549, 1201, 1200, 548), (541, 548, 1200, 1189), (500, 536, 1184, 1141), (1274, 1275, 638, 636), (1278, 1279, 646, 644), (1275, 1278, 644, 638), (1290, 1291, 658, 657), (1294, 1295, 662, 661), (1291, 1294, 661, 658), (1279, 1290, 657, 646), (1338, 1339, 699, 698), (1342, 1343, 703, 702), (1339, 1342, 702, 699), (711, 1355, 1354, 710), (1343, 1355, 711, 703), (1295, 1338, 698, 662), (80, 81, 389, 388), (80, 388, 390, 83), (89, 398, 400, 91), (83, 390, 398, 89), (148, 429, 431, 150), (156, 437, 439, 158), (150, 431, 437, 156), (463, 464, 185, 184), (181, 461, 463, 184), (192, 193, 474, 473), (158, 439, 461, 181), (91, 400, 429, 148), (780, 1120, 1122, 783), (789, 1128, 1130, 791), (783, 1122, 1128, 789), (813, 1152, 1154, 815), (821, 1160, 1162, 823), (815, 1154, 1160, 821), (791, 1130, 1152, 813), (889, 1233, 1235, 891), (1245, 1246, 903, 902), (899, 1241, 1245, 902), (891, 1235, 1241, 899), (823, 1162, 1233, 889), (274, 275, 551, 550), (277, 553, 551, 275), (285, 562, 560, 283), (283, 560, 553, 277), (344, 593, 591, 342), (352, 601, 599, 350), (350, 599, 593, 344), (625, 626, 379, 378), (379, 626, 623, 375), (386, 387, 636, 635), (375, 623, 601, 352), (342, 591, 562, 285), (987, 1276, 1274, 985), (995, 1284, 1282, 993), (993, 1282, 1276, 987), (1019, 1308, 1306, 1017), (1027, 1316, 1314, 1025), (1025, 1314, 1308, 1019), (1017, 1306, 1284, 995), (1095, 1389, 1387, 1093), (1399, 1400, 1107, 1106), (1107, 1400, 1396, 1103), (1103, 1396, 1389, 1095), (1093, 1387, 1316, 1027), (3, 5, 198, 196), (1, 3, 196, 194), (9, 202, 204, 11), (15, 208, 210, 17), (11, 204, 208, 15), (200, 202, 9, 7), (21, 23, 216, 214), (25, 27, 220, 218), (23, 25, 218, 216), (1, 194, 200, 7), (5, 21, 214, 198), (47, 240, 242, 49), (238, 240, 47, 45), (51, 244, 246, 53), (49, 242, 244, 51), (73, 266, 268, 75), (79, 272, 274, 81), (75, 268, 272, 79), (53, 246, 248, 55), (248, 266, 73, 55), (93, 95, 288, 286), (95, 97, 290, 288), (112, 305, 303, 110), (107, 110, 303, 300), (118, 311, 309, 116), (116, 309, 305, 112), (120, 122, 315, 313), (124, 126, 319, 317), (122, 124, 317, 315), (107, 300, 290, 97), (118, 120, 313, 311), (185, 378, 376, 183), (381, 384, 191, 188), (183, 376, 372, 179), (372, 381, 188, 179), (17, 210, 238, 45), (27, 93, 286, 220), (391, 552, 554, 393), (550, 552, 391, 389), (395, 556, 558, 397), (393, 554, 556, 395), (409, 570, 572, 411), (415, 576, 578, 417), (578, 581, 420, 417), (411, 572, 576, 415), (568, 570, 409, 407), (397, 558, 568, 407), (422, 583, 585, 424), (426, 587, 589, 428), (424, 585, 587, 426), (466, 627, 625, 464), (474, 635, 637, 476), (480, 641, 639, 478), (482, 643, 645, 484), (480, 484, 645, 641), (478, 639, 633, 472), (476, 637, 643, 482), (466, 472, 633, 627), (680, 682, 521, 519), (684, 686, 525, 523), (682, 684, 523, 521), (704, 706, 545, 543), (708, 710, 549, 547), (706, 708, 547, 545), (507, 668, 680, 519), (686, 704, 543, 525), (420, 581, 583, 422), (589, 668, 507, 428), (713, 715, 918, 916), (719, 922, 924, 721), (717, 721, 924, 920), (723, 926, 928, 725), (725, 928, 932, 729), (719, 729, 932, 922), (734, 736, 939, 937), (738, 740, 943, 941), (736, 738, 941, 939), (713, 916, 926, 723), (715, 734, 937, 918), (779, 982, 984, 781), (775, 978, 982, 779), (825, 827, 1030, 1028), (829, 831, 1034, 1032), (827, 829, 1032, 1030), (849, 851, 1054, 1052), (851, 853, 1056, 1054), (859, 1062, 1060, 857), (865, 1068, 1066, 863), (863, 1066, 1062, 859), (1060, 1070, 867, 857), (867, 1070, 1056, 853), (831, 849, 1052, 1034), (897, 1100, 1098, 895), (903, 1106, 1104, 901), (901, 1104, 1100, 897), (907, 1110, 1108, 905), (1108, 1112, 909, 905), (913, 1116, 1114, 911), (911, 1114, 1110, 907), (915, 1118, 1116, 913), (1098, 1118, 915, 895), (909, 1112, 1068, 865), (740, 825, 1028, 943), (1354, 1356, 1203, 1201), (1358, 1360, 1207, 1205), (1356, 1358, 1205, 1203), (1379, 1381, 1228, 1226), (1383, 1385, 1232, 1230), (1381, 1383, 1230, 1228), (1232, 1385, 1377, 1224), (1360, 1379, 1226, 1207), (1244, 1397, 1395, 1242), (1395, 1399, 1246, 1242), (1250, 1403, 1401, 1248), (1248, 1401, 1397, 1244), (1256, 1409, 1407, 1254), (1263, 1416, 1414, 1261), (1412, 1416, 1263, 1259), (1261, 1414, 1409, 1256), (1407, 1418, 1265, 1254), (1265, 1418, 1403, 1250), (1269, 1422, 1420, 1267), (1273, 1426, 1424, 1271), (1271, 1424, 1422, 1269), (1267, 1420, 1412, 1259), (1377, 1426, 1273, 1224), (81, 274, 550, 389), (464, 625, 378, 185), (193, 386, 635, 474), (1246, 1399, 1106, 903), (126, 717, 920, 319), (384, 978, 775, 191), (193, 781, 984, 386), (710, 1354, 1201, 549), (192, 473, 1120, 780), (985, 1274, 636, 387)])
me_b_ziercurve_002.polygons.foreach_set('use_smooth', [True] * 1428)
me_b_ziercurve_002.materials.append(mat_material_001)
me_b_ziercurve_002.auto_texspace = False
me_b_ziercurve_002.update()
me_cube_001 = bpy.data.meshes.new('Cube.001')
me_cube_001.from_pydata([(-1.0, -1.0, -1.0), (-1.0, -1.0, 1.0), (-1.0, 1.0, -1.0), (-1.0, 1.0, 1.0), (1.0, -1.0, -1.0), (1.0, -1.0, 1.0), (1.0, 1.0, -1.0), (1.0, 1.0, 1.0)], [], [(0, 1, 3, 2), (2, 3, 7, 6), (6, 7, 5, 4), (4, 5, 1, 0), (2, 6, 4, 0), (7, 3, 1, 5)])
_uv = me_cube_001.uv_layers.new(name='UVMap')
_uv.uv.foreach_set('vector', [0.375, 0.0, 0.625, 0.0, 0.625, 0.25, 0.375, 0.25, 0.375, 0.25, 0.625, 0.25, 0.625, 0.5, 0.375, 0.5, 0.375, 0.5, 0.625, 0.5, 0.625, 0.75, 0.375, 0.75, 0.375, 0.75, 0.625, 0.75, 0.625, 1.0, 0.375, 1.0, 0.125, 0.5, 0.375, 0.5, 0.375, 0.75, 0.125, 0.75, 0.625, 0.5, 0.875, 0.5, 0.875, 0.75, 0.625, 0.75])
me_cube_001.update()
me_cube_002 = bpy.data.meshes.new('Cube.002')
me_cube_002.from_pydata([(-1.0, -1.0, -1.0), (-1.0, -1.0, 1.0), (-1.0, 1.0, -1.0), (-1.0, 1.0, 1.0), (1.0, -1.0, -1.0), (1.0, -1.0, 1.0), (1.0, 1.0, -1.0), (1.0, 1.0, 1.0)], [], [(0, 1, 3, 2), (2, 3, 7, 6), (6, 7, 5, 4), (4, 5, 1, 0), (2, 6, 4, 0), (7, 3, 1, 5)])
_uv = me_cube_002.uv_layers.new(name='UVMap')
_uv.uv.foreach_set('vector', [0.375, 0.0, 0.625, 0.0, 0.625, 0.25, 0.375, 0.25, 0.375, 0.25, 0.625, 0.25, 0.625, 0.5, 0.375, 0.5, 0.375, 0.5, 0.625, 0.5, 0.625, 0.75, 0.375, 0.75, 0.375, 0.75, 0.625, 0.75, 0.625, 1.0, 0.375, 1.0, 0.125, 0.5, 0.375, 0.5, 0.375, 0.75, 0.125, 0.75, 0.625, 0.5, 0.875, 0.5, 0.875, 0.75, 0.625, 0.75])
me_cube_002.update()
me_plane = bpy.data.meshes.new('Plane')
me_plane.from_pydata([(-1.0, -1.0, 0.0), (1.0, -1.0, 0.0), (-1.0, 1.0, 0.0), (1.0, 1.0, 0.0)], [], [(0, 1, 3, 2)])
_uv = me_plane.uv_layers.new(name='UVMap')
_uv.uv.foreach_set('vector', [0.0, 0.0, 1.0, 0.0, 1.0, 1.0, 0.0, 1.0])
me_plane.materials.append(mat_mirror)
me_plane.use_remesh_fix_poles = True
me_plane.use_remesh_preserve_attributes = False
me_plane.update()

# ---- curves / text
cu_b_ziercurve = bpy.data.curves.new('BézierCurve', 'CURVE')
cu_b_ziercurve.dimensions = '2D'
_sp = cu_b_ziercurve.splines.new('BEZIER'); _sp.bezier_points.add(7)
_sp.bezier_points.foreach_set('co', [-1.199, -1.074, 0.0, -0.4515, -1.074, 0.0, -0.3615, -0.729, 0.0, 0.1545, -0.729, 0.0, 0.2415, -1.074, 0.0, 1.199, -1.074, 0.0, 0.6405, 1.074, 0.0, -0.6405, 1.074, 0.0])
_sp.bezier_points.foreach_set('handle_left', [-1.199, -1.074, 0.0, -0.4515, -1.074, 0.0, -0.3615, -0.729, 0.0, 0.1545, -0.729, 0.0, 0.2415, -1.074, 0.0, 1.199, -1.074, 0.0, 0.6405, 1.074, 0.0, -0.6405, 1.074, 0.0])
_sp.bezier_points.foreach_set('handle_right', [-1.199, -1.074, 0.0, -0.4515, -1.074, 0.0, -0.3615, -0.729, 0.0, 0.1545, -0.729, 0.0, 0.2415, -1.074, 0.0, 1.199, -1.074, 0.0, 0.6405, 1.074, 0.0, -0.6405, 1.074, 0.0])
_sp.use_cyclic_u = True
_sp = cu_b_ziercurve.splines.new('BEZIER'); _sp.bezier_points.add(3)
_sp.bezier_points.foreach_set('co', [-0.2535, -0.24, 0.0, -0.1065, 0.348, 0.0, -0.0915, 0.348, 0.0, 0.0495, -0.24, 0.0])
_sp.bezier_points.foreach_set('handle_left', [-0.2535, -0.24, 0.0, -0.1065, 0.348, 0.0, -0.0915, 0.348, 0.0, 0.0495, -0.24, 0.0])
_sp.bezier_points.foreach_set('handle_right', [-0.2535, -0.24, 0.0, -0.1065, 0.348, 0.0, -0.0915, 0.348, 0.0, 0.0495, -0.24, 0.0])
_sp.use_cyclic_u = True
cu_b_ziercurve.use_path = True
cu_b_ziercurve.extrude = 0.1
cu_b_ziercurve.fill_mode = 'BOTH'

# ---- objects
ob_plane = bpy.data.objects.new('Plane', me_plane_002)
ob_st2_a = bpy.data.objects.new('ST2:A', cu_b_ziercurve)
ob_st2_a_bakedframes_anchor = bpy.data.objects.new('ST2:A_BakedFrames_Anchor', None)
ob_st2_afrozen = bpy.data.objects.new('ST2:AFrozen', me_b_ziercurve_002)
ob_cube = bpy.data.objects.new('Cube', me_cube_001)
ob_cube_001 = bpy.data.objects.new('Cube.001', me_cube_002)
ob_light = bpy.data.objects.new('Light', light_light)
ob_camera = bpy.data.objects.new('Camera', cam_camera)
ob_mirror = bpy.data.objects.new('Mirror', me_plane)

# ---- transforms, parenting, visibility, modifiers, constraints
ob_plane.location = (0.0, 0.0, 0.0)
ob_plane.scale = (4.0, 4.0, 4.0)
_m = ob_plane.modifiers.new('Collision', 'COLLISION')
ob_st2_a.location = (0.0, 0.0, 1.737)
ob_st2_a.scale = (1.533, 1.533, 1.533)
ob_st2_a.hide_render = True
ob_st2_a_bakedframes_anchor.location = (0.0, 0.0, 0.0)
ob_st2_afrozen.parent = ob_st2_a_bakedframes_anchor
ob_st2_afrozen.location = (-0.1046, -0.433, 4.593)
_m = ob_st2_afrozen.modifiers.new('Softbody', 'SOFT_BODY')
_m = ob_st2_afrozen.modifiers.new('Subdivision', 'SUBSURF')
_m.render_levels = 5
ob_cube.location = (1.874, 0.0, -2.018)
ob_cube.rotation_euler = (-0.1633, -0.4547, 0.3589)
ob_cube.scale = (2.624, 2.624, 2.624)
_m = ob_cube.modifiers.new('Collision', 'COLLISION')
ob_cube_001.location = (-2.519, 0.4948, -2.018)
ob_cube_001.rotation_euler = (-0.1633, -0.4547, 2.968)
ob_cube_001.scale = (2.624, 2.624, 2.624)
_m = ob_cube_001.modifiers.new('Collision', 'COLLISION')
ob_light.location = (-2.616, 12.15, 9.884)
ob_light.rotation_euler = (0.6503, 0.05522, 3.956)
ob_light.lock_rotations_4d = False
ob_light.empty_display_type = 'ARROWS'
ob_light.color = (0.0, 0.0, 0.0, 0.0)
ob_light.lineart.crease_threshold = 0.0
ob_camera.location = (0.0, 0.0, 22.5)
ob_camera.lock_rotations_4d = False
ob_camera.empty_display_type = 'ARROWS'
ob_camera.color = (0.0, 0.0, 0.0, 0.0)
ob_camera.display_type = 'WIRE'
ob_camera.lineart.crease_threshold = 0.0
ob_mirror.location = (5.4, 5.4, 5.4)
ob_mirror.rotation_euler = (0.7854, 0.0, 0.0)
ob_mirror.scale = (5.4, 10.0, 1.0)
ob_mirror.hide_render = True

# ---- collection membership
scene.collection.objects.link(ob_plane)
scene.collection.objects.link(ob_st2_a)
scene.collection.objects.link(ob_st2_a_bakedframes_anchor)
scene.collection.objects.link(ob_st2_afrozen)
scene.collection.objects.link(ob_cube)
scene.collection.objects.link(ob_cube_001)
col_collection.objects.link(ob_light)
col_collection.objects.link(ob_camera)
col_collection.objects.link(ob_mirror)

# ---- scene / render settings (as saved in the file)
scene.camera = ob_camera
scene.frame_start = 0; scene.frame_end = 120; scene.frame_set(113)
scene.render.engine = 'CYCLES'
scene.render.fps_base = 1.001
scene.render.use_border = True
scene.render.use_sequencer = False
scene.cycles.use_denoising = False
scene.cycles.samples = 32
scene.view_settings.look = 'Medium High Contrast'
scene.view_settings.view_transform = 'Standard'
bpy.context.view_layer.update()
